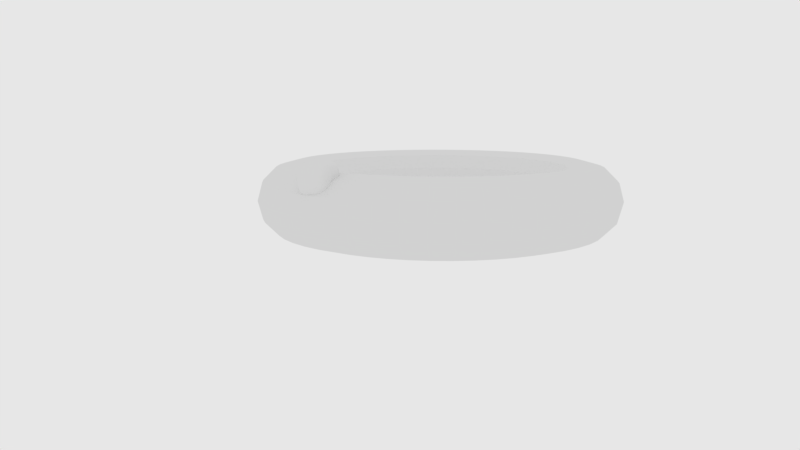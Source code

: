 # Source: test_bump1.blend  (saved by Blender 2.79.0; exported with 4.5.12 LTS)
import bpy
from mathutils import Matrix  # noqa: F401  (used for matrix-valued properties, if any)

bpy.ops.wm.read_factory_settings(use_empty=True)
scene = bpy.context.scene
scene.name = 'Scene'

# ---- collections
col_collection_1 = bpy.data.collections.new('Collection 1'); scene.collection.children.link(col_collection_1)

# ---- world
world_world = bpy.data.worlds.new('World'); scene.world = world_world
world_world.color = (0.8, 0.8, 0.8)
world_world.use_sun_shadow = False
world_world.sun_shadow_jitter_overblur = 0.0
world_world.cycles.sampling_method = 'MANUAL'

# ---- cameras
cam_camera_002 = bpy.data.cameras.new('Camera.002')
cam_camera_002.clip_end = 100.0
cam_camera_002.lens = 35.0
cam_camera_002.sensor_width = 32.0
cam_camera_002.sensor_height = 18.0
cam_camera_002.display_size = 2.0
cam_camera_002.dof.focus_distance = 0.0
cam_camera_001 = bpy.data.cameras.new('Camera.001')
cam_camera_001.clip_end = 100.0
cam_camera_001.lens = 35.0
cam_camera_001.sensor_width = 32.0
cam_camera_001.sensor_height = 18.0
cam_camera_001.display_size = 2.0
cam_camera_001.dof.focus_distance = 0.0
cam_camera = bpy.data.cameras.new('Camera')
cam_camera.clip_end = 100.0
cam_camera.lens = 35.0
cam_camera.sensor_width = 32.0
cam_camera.sensor_height = 18.0
cam_camera.display_size = 2.0
cam_camera.dof.focus_distance = 0.0

# ---- meshes
me_cube_002 = bpy.data.meshes.new('Cube.002')
me_cube_002.from_pydata([(1.357, 0.1549, 0.3107), (1.357, 0.1549, 0.5107), (1.357, 0.3549, 0.3107), (1.357, 0.3549, 0.5107), (1.557, 0.1549, 0.3107), (1.557, 0.1549, 0.5107), (1.557, 0.3549, 0.3107), (1.557, 0.3549, 0.5107), (1.357, 0.2549, 0.3107), (1.357, 0.1549, 0.4107), (1.357, 0.2549, 0.5107), (1.357, 0.3549, 0.4107), (1.457, 0.3549, 0.3107), (1.457, 0.3549, 0.5107), (1.557, 0.3549, 0.4107), (1.557, 0.2549, 0.3107), (1.557, 0.2549, 0.5107), (1.557, 0.1549, 0.4107), (1.457, 0.1549, 0.3107), (1.457, 0.1549, 0.5107), (1.457, 0.2549, 0.5107), (1.457, 0.2549, 0.3107), (1.457, 0.1549, 0.4107), (1.557, 0.2549, 0.4107), (1.457, 0.3549, 0.4107), (1.357, 0.2549, 0.4107), (1.357, 0.2049, 0.3107), (1.357, 0.1549, 0.4607), (1.357, 0.3049, 0.5107), (1.357, 0.3549, 0.3607), (1.407, 0.3549, 0.3107), (1.507, 0.3549, 0.5107), (1.557, 0.3549, 0.3607), (1.557, 0.3049, 0.3107), (1.557, 0.2049, 0.5107), (1.557, 0.1549, 0.3607), (1.507, 0.1549, 0.3107), (1.407, 0.1549, 0.5107), (1.357, 0.3049, 0.3107), (1.357, 0.1549, 0.3607), (1.357, 0.2049, 0.5107), (1.357, 0.3549, 0.4607), (1.507, 0.3549, 0.3107), (1.407, 0.3549, 0.5107), (1.557, 0.3549, 0.4607), (1.557, 0.2049, 0.3107), (1.557, 0.3049, 0.5107), (1.557, 0.1549, 0.4607), (1.407, 0.1549, 0.3107), (1.507, 0.1549, 0.5107), (1.457, 0.2049, 0.5107), (1.457, 0.3049, 0.5107), (1.507, 0.2549, 0.5107), (1.407, 0.2549, 0.5107), (1.457, 0.2049, 0.3107), (1.457, 0.3049, 0.3107), (1.407, 0.2549, 0.3107), (1.507, 0.2549, 0.3107), (1.407, 0.1549, 0.4107), (1.507, 0.1549, 0.4107), (1.457, 0.1549, 0.3607), (1.457, 0.1549, 0.4607), (1.557, 0.2049, 0.4107), (1.557, 0.3049, 0.4107), (1.557, 0.2549, 0.3607), (1.557, 0.2549, 0.4607), (1.507, 0.3549, 0.4107), (1.407, 0.3549, 0.4107), (1.457, 0.3549, 0.3607), (1.457, 0.3549, 0.4607), (1.357, 0.3049, 0.4107), (1.357, 0.2049, 0.4107), (1.357, 0.2549, 0.3607), (1.357, 0.2549, 0.4607), (1.357, 0.2049, 0.4607), (1.357, 0.2049, 0.3607), (1.357, 0.3049, 0.3607), (1.407, 0.3549, 0.4607), (1.407, 0.3549, 0.3607), (1.507, 0.3549, 0.3607), (1.557, 0.3049, 0.4607), (1.557, 0.3049, 0.3607), (1.557, 0.2049, 0.3607), (1.507, 0.1549, 0.4607), (1.507, 0.1549, 0.3607), (1.407, 0.1549, 0.3607), (1.507, 0.3049, 0.3107), (1.407, 0.3049, 0.3107), (1.407, 0.2049, 0.3107), (1.407, 0.3049, 0.5107), (1.507, 0.3049, 0.5107), (1.507, 0.2049, 0.5107), (1.407, 0.2049, 0.5107), (1.507, 0.2049, 0.3107), (1.407, 0.1549, 0.4607), (1.557, 0.2049, 0.4607), (1.507, 0.3549, 0.4607), (1.357, 0.3049, 0.4607), (1.357, 0.1799, 0.3107), (1.357, 0.1549, 0.4857), (1.357, 0.3299, 0.5107), (1.357, 0.3549, 0.3357), (1.382, 0.3549, 0.3107), (1.532, 0.3549, 0.5107), (1.557, 0.3549, 0.3357), (1.557, 0.3299, 0.3107), (1.557, 0.1799, 0.5107), (1.557, 0.1549, 0.3357), (1.532, 0.1549, 0.3107), (1.382, 0.1549, 0.5107), (1.357, 0.2799, 0.3107), (1.357, 0.1549, 0.3857), (1.357, 0.2299, 0.5107), (1.357, 0.3549, 0.4357), (1.482, 0.3549, 0.3107), (1.432, 0.3549, 0.5107), (1.557, 0.3549, 0.4357), (1.557, 0.2299, 0.3107), (1.557, 0.2799, 0.5107), (1.557, 0.1549, 0.4357), (1.432, 0.1549, 0.3107), (1.482, 0.1549, 0.5107), (1.457, 0.1799, 0.5107), (1.457, 0.2799, 0.5107), (1.532, 0.2549, 0.5107), (1.432, 0.2549, 0.5107), (1.457, 0.1799, 0.3107), (1.457, 0.2799, 0.3107), (1.382, 0.2549, 0.3107), (1.482, 0.2549, 0.3107), (1.382, 0.1549, 0.4107), (1.482, 0.1549, 0.4107), (1.457, 0.1549, 0.3357), (1.457, 0.1549, 0.4357), (1.557, 0.1799, 0.4107), (1.557, 0.2799, 0.4107), (1.557, 0.2549, 0.3357), (1.557, 0.2549, 0.4357), (1.532, 0.3549, 0.4107), (1.432, 0.3549, 0.4107), (1.457, 0.3549, 0.3357), (1.457, 0.3549, 0.4357), (1.357, 0.3299, 0.4107), (1.357, 0.2299, 0.4107), (1.357, 0.2549, 0.3357), (1.357, 0.2549, 0.4357), (1.357, 0.2299, 0.3107), (1.357, 0.1549, 0.4357), (1.357, 0.2799, 0.5107), (1.357, 0.3549, 0.3857), (1.432, 0.3549, 0.3107), (1.482, 0.3549, 0.5107), (1.557, 0.3549, 0.3857), (1.557, 0.2799, 0.3107), (1.557, 0.2299, 0.5107), (1.557, 0.1549, 0.3857), (1.482, 0.1549, 0.3107), (1.432, 0.1549, 0.5107), (1.357, 0.3299, 0.3107), (1.357, 0.1549, 0.3357), (1.357, 0.1799, 0.5107), (1.357, 0.3549, 0.4857), (1.532, 0.3549, 0.3107), (1.382, 0.3549, 0.5107), (1.557, 0.3549, 0.4857), (1.557, 0.1799, 0.3107), (1.557, 0.3299, 0.5107), (1.557, 0.1549, 0.4857), (1.382, 0.1549, 0.3107), (1.532, 0.1549, 0.5107), (1.457, 0.2299, 0.5107), (1.457, 0.3299, 0.5107), (1.482, 0.2549, 0.5107), (1.382, 0.2549, 0.5107), (1.457, 0.2299, 0.3107), (1.457, 0.3299, 0.3107), (1.432, 0.2549, 0.3107), (1.532, 0.2549, 0.3107), (1.432, 0.1549, 0.4107), (1.532, 0.1549, 0.4107), (1.457, 0.1549, 0.3857), (1.457, 0.1549, 0.4857), (1.557, 0.2299, 0.4107), (1.557, 0.3299, 0.4107), (1.557, 0.2549, 0.3857), (1.557, 0.2549, 0.4857), (1.482, 0.3549, 0.4107), (1.382, 0.3549, 0.4107), (1.457, 0.3549, 0.3857), (1.457, 0.3549, 0.4857), (1.357, 0.2799, 0.4107), (1.357, 0.1799, 0.4107), (1.357, 0.2549, 0.3857), (1.357, 0.2549, 0.4857), (1.357, 0.2299, 0.4607), (1.357, 0.1799, 0.4607), (1.357, 0.2049, 0.4357), (1.357, 0.2049, 0.4857), (1.357, 0.2299, 0.3607), (1.357, 0.1799, 0.3607), (1.357, 0.2049, 0.3357), (1.357, 0.2049, 0.3857), (1.357, 0.3299, 0.3607), (1.357, 0.2799, 0.3607), (1.357, 0.3049, 0.3357), (1.357, 0.3049, 0.3857), (1.432, 0.3549, 0.4607), (1.382, 0.3549, 0.4607), (1.407, 0.3549, 0.4357), (1.407, 0.3549, 0.4857), (1.432, 0.3549, 0.3607), (1.382, 0.3549, 0.3607), (1.407, 0.3549, 0.3357), (1.407, 0.3549, 0.3857), (1.532, 0.3549, 0.3607), (1.482, 0.3549, 0.3607), (1.507, 0.3549, 0.3357), (1.507, 0.3549, 0.3857), (1.557, 0.2799, 0.4607), (1.557, 0.3299, 0.4607), (1.557, 0.3049, 0.4357), (1.557, 0.3049, 0.4857), (1.557, 0.2799, 0.3607), (1.557, 0.3299, 0.3607), (1.557, 0.3049, 0.3357), (1.557, 0.3049, 0.3857), (1.557, 0.1799, 0.3607), (1.557, 0.2299, 0.3607), (1.557, 0.2049, 0.3357), (1.557, 0.2049, 0.3857), (1.482, 0.1549, 0.4607), (1.532, 0.1549, 0.4607), (1.507, 0.1549, 0.4357), (1.507, 0.1549, 0.4857), (1.482, 0.1549, 0.3607), (1.532, 0.1549, 0.3607), (1.507, 0.1549, 0.3357), (1.507, 0.1549, 0.3857), (1.382, 0.1549, 0.3607), (1.432, 0.1549, 0.3607), (1.407, 0.1549, 0.3357), (1.407, 0.1549, 0.3857), (1.507, 0.2799, 0.3107), (1.507, 0.3299, 0.3107), (1.482, 0.3049, 0.3107), (1.532, 0.3049, 0.3107), (1.407, 0.2799, 0.3107), (1.407, 0.3299, 0.3107), (1.382, 0.3049, 0.3107), (1.432, 0.3049, 0.3107), (1.407, 0.1799, 0.3107), (1.407, 0.2299, 0.3107), (1.382, 0.2049, 0.3107), (1.432, 0.2049, 0.3107), (1.407, 0.2799, 0.5107), (1.407, 0.3299, 0.5107), (1.432, 0.3049, 0.5107), (1.382, 0.3049, 0.5107), (1.507, 0.2799, 0.5107), (1.507, 0.3299, 0.5107), (1.532, 0.3049, 0.5107), (1.482, 0.3049, 0.5107), (1.507, 0.1799, 0.5107), (1.507, 0.2299, 0.5107), (1.532, 0.2049, 0.5107), (1.482, 0.2049, 0.5107), (1.407, 0.1799, 0.5107), (1.407, 0.2299, 0.5107), (1.432, 0.2049, 0.5107), (1.382, 0.2049, 0.5107), (1.507, 0.1799, 0.3107), (1.507, 0.2299, 0.3107), (1.482, 0.2049, 0.3107), (1.532, 0.2049, 0.3107), (1.382, 0.1549, 0.4607), (1.432, 0.1549, 0.4607), (1.407, 0.1549, 0.4357), (1.407, 0.1549, 0.4857), (1.557, 0.1799, 0.4607), (1.557, 0.2299, 0.4607), (1.557, 0.2049, 0.4357), (1.557, 0.2049, 0.4857), (1.532, 0.3549, 0.4607), (1.482, 0.3549, 0.4607), (1.507, 0.3549, 0.4357), (1.507, 0.3549, 0.4857), (1.357, 0.3299, 0.4607), (1.357, 0.2799, 0.4607), (1.357, 0.3049, 0.4357), (1.357, 0.3049, 0.4857), (1.357, 0.2799, 0.4857), (1.357, 0.2799, 0.4357), (1.357, 0.3299, 0.4357), (1.482, 0.3549, 0.4857), (1.482, 0.3549, 0.4357), (1.532, 0.3549, 0.4357), (1.557, 0.2299, 0.4857), (1.557, 0.2299, 0.4357), (1.557, 0.1799, 0.4357), (1.432, 0.1549, 0.4857), (1.432, 0.1549, 0.4357), (1.382, 0.1549, 0.4357), (1.532, 0.2299, 0.3107), (1.482, 0.2299, 0.3107), (1.482, 0.1799, 0.3107), (1.382, 0.2299, 0.5107), (1.432, 0.2299, 0.5107), (1.432, 0.1799, 0.5107), (1.482, 0.2299, 0.5107), (1.532, 0.2299, 0.5107), (1.532, 0.1799, 0.5107), (1.482, 0.3299, 0.5107), (1.532, 0.3299, 0.5107), (1.532, 0.2799, 0.5107), (1.382, 0.3299, 0.5107), (1.432, 0.3299, 0.5107), (1.432, 0.2799, 0.5107), (1.432, 0.2299, 0.3107), (1.382, 0.2299, 0.3107), (1.382, 0.1799, 0.3107), (1.432, 0.3299, 0.3107), (1.382, 0.3299, 0.3107), (1.382, 0.2799, 0.3107), (1.532, 0.3299, 0.3107), (1.482, 0.3299, 0.3107), (1.482, 0.2799, 0.3107), (1.432, 0.1549, 0.3857), (1.432, 0.1549, 0.3357), (1.382, 0.1549, 0.3357), (1.532, 0.1549, 0.3857), (1.532, 0.1549, 0.3357), (1.482, 0.1549, 0.3357), (1.532, 0.1549, 0.4857), (1.532, 0.1549, 0.4357), (1.482, 0.1549, 0.4357), (1.557, 0.2299, 0.3857), (1.557, 0.2299, 0.3357), (1.557, 0.1799, 0.3357), (1.557, 0.3299, 0.3857), (1.557, 0.3299, 0.3357), (1.557, 0.2799, 0.3357), (1.557, 0.3299, 0.4857), (1.557, 0.3299, 0.4357), (1.557, 0.2799, 0.4357), (1.482, 0.3549, 0.3857), (1.482, 0.3549, 0.3357), (1.532, 0.3549, 0.3357), (1.382, 0.3549, 0.3857), (1.382, 0.3549, 0.3357), (1.432, 0.3549, 0.3357), (1.382, 0.3549, 0.4857), (1.382, 0.3549, 0.4357), (1.432, 0.3549, 0.4357), (1.357, 0.2799, 0.3857), (1.357, 0.2799, 0.3357), (1.357, 0.3299, 0.3357), (1.357, 0.1799, 0.3857), (1.357, 0.1799, 0.3357), (1.357, 0.2299, 0.3357), (1.357, 0.1799, 0.4857), (1.357, 0.1799, 0.4357), (1.357, 0.2299, 0.4357), (1.357, 0.2299, 0.4857), (1.357, 0.2299, 0.3857), (1.357, 0.3299, 0.3857), (1.432, 0.3549, 0.4857), (1.432, 0.3549, 0.3857), (1.532, 0.3549, 0.3857), (1.557, 0.2799, 0.4857), (1.557, 0.2799, 0.3857), (1.557, 0.1799, 0.3857), (1.482, 0.1549, 0.4857), (1.482, 0.1549, 0.3857), (1.382, 0.1549, 0.3857), (1.532, 0.2799, 0.3107), (1.432, 0.2799, 0.3107), (1.432, 0.1799, 0.3107), (1.382, 0.2799, 0.5107), (1.482, 0.2799, 0.5107), (1.482, 0.1799, 0.5107), (1.382, 0.1799, 0.5107), (1.532, 0.1799, 0.3107), (1.382, 0.1549, 0.4857), (1.557, 0.1799, 0.4857), (1.532, 0.3549, 0.4857), (1.357, 0.3299, 0.4857)], [], [(385, 100, 3, 161), (384, 103, 7, 164), (383, 106, 5, 167), (382, 109, 1, 99), (381, 165, 4, 108), (380, 160, 1, 109), (379, 122, 19, 121), (378, 123, 20, 172), (377, 148, 10, 173), (376, 126, 18, 120), (375, 127, 21, 176), (374, 153, 15, 177), (373, 130, 9, 111), (372, 131, 22, 180), (371, 121, 19, 181), (370, 134, 17, 155), (369, 135, 23, 184), (368, 118, 16, 185), (367, 138, 14, 152), (366, 139, 24, 188), (365, 115, 13, 189), (364, 142, 11, 149), (363, 143, 25, 192), (362, 112, 10, 193), (361, 194, 73, 145), (360, 195, 74, 196), (359, 160, 40, 197), (358, 198, 72, 144), (357, 199, 75, 200), (356, 191, 71, 201), (355, 202, 29, 101), (354, 203, 76, 204), (353, 190, 70, 205), (352, 206, 69, 141), (351, 207, 77, 208), (350, 163, 43, 209), (349, 210, 68, 140), (348, 211, 78, 212), (347, 187, 67, 213), (346, 214, 32, 104), (345, 215, 79, 216), (344, 186, 66, 217), (343, 218, 65, 137), (342, 219, 80, 220), (341, 166, 46, 221), (340, 222, 64, 136), (339, 223, 81, 224), (338, 183, 63, 225), (337, 226, 35, 107), (336, 227, 82, 228), (335, 182, 62, 229), (334, 230, 61, 133), (333, 231, 83, 232), (332, 169, 49, 233), (331, 234, 60, 132), (330, 235, 84, 236), (329, 179, 59, 237), (328, 238, 39, 159), (327, 239, 85, 240), (326, 178, 58, 241), (325, 242, 57, 129), (324, 243, 86, 244), (323, 105, 33, 245), (322, 246, 56, 128), (321, 247, 87, 248), (320, 175, 55, 249), (319, 250, 48, 168), (318, 251, 88, 252), (317, 174, 54, 253), (316, 254, 53, 125), (315, 255, 89, 256), (314, 100, 28, 257), (313, 258, 52, 124), (312, 259, 90, 260), (311, 171, 51, 261), (310, 262, 49, 169), (309, 263, 91, 264), (308, 170, 50, 265), (307, 266, 37, 157), (306, 267, 92, 268), (305, 112, 40, 269), (304, 270, 36, 156), (303, 271, 93, 272), (302, 117, 45, 273), (301, 274, 27, 147), (300, 275, 94, 276), (299, 157, 37, 277), (298, 278, 47, 119), (297, 279, 95, 280), (296, 154, 34, 281), (295, 282, 44, 116), (294, 283, 96, 284), (293, 151, 31, 285), (292, 286, 41, 113), (291, 287, 97, 288), (290, 148, 28, 289), (287, 290, 289, 97), (73, 193, 290, 287), (193, 10, 148, 290), (190, 291, 288, 70), (25, 145, 291, 190), (145, 73, 287, 291), (142, 292, 113, 11), (70, 288, 292, 142), (288, 97, 286, 292), (283, 293, 285, 96), (69, 189, 293, 283), (189, 13, 151, 293), (186, 294, 284, 66), (24, 141, 294, 186), (141, 69, 283, 294), (138, 295, 116, 14), (66, 284, 295, 138), (284, 96, 282, 295), (279, 296, 281, 95), (65, 185, 296, 279), (185, 16, 154, 296), (182, 297, 280, 62), (23, 137, 297, 182), (137, 65, 279, 297), (134, 298, 119, 17), (62, 280, 298, 134), (280, 95, 278, 298), (275, 299, 277, 94), (61, 181, 299, 275), (181, 19, 157, 299), (178, 300, 276, 58), (22, 133, 300, 178), (133, 61, 275, 300), (130, 301, 147, 9), (58, 276, 301, 130), (276, 94, 274, 301), (271, 302, 273, 93), (57, 177, 302, 271), (177, 15, 117, 302), (174, 303, 272, 54), (21, 129, 303, 174), (129, 57, 271, 303), (126, 304, 156, 18), (54, 272, 304, 126), (272, 93, 270, 304), (267, 305, 269, 92), (53, 173, 305, 267), (173, 10, 112, 305), (170, 306, 268, 50), (20, 125, 306, 170), (125, 53, 267, 306), (122, 307, 157, 19), (50, 268, 307, 122), (268, 92, 266, 307), (263, 308, 265, 91), (52, 172, 308, 263), (172, 20, 170, 308), (154, 309, 264, 34), (16, 124, 309, 154), (124, 52, 263, 309), (106, 310, 169, 5), (34, 264, 310, 106), (264, 91, 262, 310), (259, 311, 261, 90), (31, 151, 311, 259), (151, 13, 171, 311), (166, 312, 260, 46), (7, 103, 312, 166), (103, 31, 259, 312), (118, 313, 124, 16), (46, 260, 313, 118), (260, 90, 258, 313), (255, 314, 257, 89), (43, 163, 314, 255), (163, 3, 100, 314), (171, 315, 256, 51), (13, 115, 315, 171), (115, 43, 255, 315), (123, 316, 125, 20), (51, 256, 316, 123), (256, 89, 254, 316), (251, 317, 253, 88), (56, 176, 317, 251), (176, 21, 174, 317), (146, 318, 252, 26), (8, 128, 318, 146), (128, 56, 251, 318), (98, 319, 168, 0), (26, 252, 319, 98), (252, 88, 250, 319), (247, 320, 249, 87), (30, 150, 320, 247), (150, 12, 175, 320), (158, 321, 248, 38), (2, 102, 321, 158), (102, 30, 247, 321), (110, 322, 128, 8), (38, 248, 322, 110), (248, 87, 246, 322), (243, 323, 245, 86), (42, 162, 323, 243), (162, 6, 105, 323), (175, 324, 244, 55), (12, 114, 324, 175), (114, 42, 243, 324), (127, 325, 129, 21), (55, 244, 325, 127), (244, 86, 242, 325), (239, 326, 241, 85), (60, 180, 326, 239), (180, 22, 178, 326), (120, 327, 240, 48), (18, 132, 327, 120), (132, 60, 239, 327), (168, 328, 159, 0), (48, 240, 328, 168), (240, 85, 238, 328), (235, 329, 237, 84), (35, 155, 329, 235), (155, 17, 179, 329), (108, 330, 236, 36), (4, 107, 330, 108), (107, 35, 235, 330), (156, 331, 132, 18), (36, 236, 331, 156), (236, 84, 234, 331), (231, 332, 233, 83), (47, 167, 332, 231), (167, 5, 169, 332), (179, 333, 232, 59), (17, 119, 333, 179), (119, 47, 231, 333), (131, 334, 133, 22), (59, 232, 334, 131), (232, 83, 230, 334), (227, 335, 229, 82), (64, 184, 335, 227), (184, 23, 182, 335), (117, 336, 228, 45), (15, 136, 336, 117), (136, 64, 227, 336), (165, 337, 107, 4), (45, 228, 337, 165), (228, 82, 226, 337), (223, 338, 225, 81), (32, 152, 338, 223), (152, 14, 183, 338), (105, 339, 224, 33), (6, 104, 339, 105), (104, 32, 223, 339), (153, 340, 136, 15), (33, 224, 340, 153), (224, 81, 222, 340), (219, 341, 221, 80), (44, 164, 341, 219), (164, 7, 166, 341), (183, 342, 220, 63), (14, 116, 342, 183), (116, 44, 219, 342), (135, 343, 137, 23), (63, 220, 343, 135), (220, 80, 218, 343), (215, 344, 217, 79), (68, 188, 344, 215), (188, 24, 186, 344), (114, 345, 216, 42), (12, 140, 345, 114), (140, 68, 215, 345), (162, 346, 104, 6), (42, 216, 346, 162), (216, 79, 214, 346), (211, 347, 213, 78), (29, 149, 347, 211), (149, 11, 187, 347), (102, 348, 212, 30), (2, 101, 348, 102), (101, 29, 211, 348), (150, 349, 140, 12), (30, 212, 349, 150), (212, 78, 210, 349), (207, 350, 209, 77), (41, 161, 350, 207), (161, 3, 163, 350), (187, 351, 208, 67), (11, 113, 351, 187), (113, 41, 207, 351), (139, 352, 141, 24), (67, 208, 352, 139), (208, 77, 206, 352), (203, 353, 205, 76), (72, 192, 353, 203), (192, 25, 190, 353), (110, 354, 204, 38), (8, 144, 354, 110), (144, 72, 203, 354), (158, 355, 101, 2), (38, 204, 355, 158), (204, 76, 202, 355), (199, 356, 201, 75), (39, 111, 356, 199), (111, 9, 191, 356), (98, 357, 200, 26), (0, 159, 357, 98), (159, 39, 199, 357), (146, 358, 144, 8), (26, 200, 358, 146), (200, 75, 198, 358), (195, 359, 197, 74), (27, 99, 359, 195), (99, 1, 160, 359), (191, 360, 196, 71), (9, 147, 360, 191), (147, 27, 195, 360), (143, 361, 145, 25), (71, 196, 361, 143), (196, 74, 194, 361), (194, 362, 193, 73), (74, 197, 362, 194), (197, 40, 112, 362), (198, 363, 192, 72), (75, 201, 363, 198), (201, 71, 143, 363), (202, 364, 149, 29), (76, 205, 364, 202), (205, 70, 142, 364), (206, 365, 189, 69), (77, 209, 365, 206), (209, 43, 115, 365), (210, 366, 188, 68), (78, 213, 366, 210), (213, 67, 139, 366), (214, 367, 152, 32), (79, 217, 367, 214), (217, 66, 138, 367), (218, 368, 185, 65), (80, 221, 368, 218), (221, 46, 118, 368), (222, 369, 184, 64), (81, 225, 369, 222), (225, 63, 135, 369), (226, 370, 155, 35), (82, 229, 370, 226), (229, 62, 134, 370), (230, 371, 181, 61), (83, 233, 371, 230), (233, 49, 121, 371), (234, 372, 180, 60), (84, 237, 372, 234), (237, 59, 131, 372), (238, 373, 111, 39), (85, 241, 373, 238), (241, 58, 130, 373), (242, 374, 177, 57), (86, 245, 374, 242), (245, 33, 153, 374), (246, 375, 176, 56), (87, 249, 375, 246), (249, 55, 127, 375), (250, 376, 120, 48), (88, 253, 376, 250), (253, 54, 126, 376), (254, 377, 173, 53), (89, 257, 377, 254), (257, 28, 148, 377), (258, 378, 172, 52), (90, 261, 378, 258), (261, 51, 123, 378), (262, 379, 121, 49), (91, 265, 379, 262), (265, 50, 122, 379), (266, 380, 109, 37), (92, 269, 380, 266), (269, 40, 160, 380), (270, 381, 108, 36), (93, 273, 381, 270), (273, 45, 165, 381), (274, 382, 99, 27), (94, 277, 382, 274), (277, 37, 109, 382), (278, 383, 167, 47), (95, 281, 383, 278), (281, 34, 106, 383), (282, 384, 164, 44), (96, 285, 384, 282), (285, 31, 103, 384), (286, 385, 161, 41), (97, 289, 385, 286), (289, 28, 100, 385)])
me_cube_002.use_remesh_preserve_volume = False
me_cube_002.use_remesh_preserve_attributes = False
me_cube_002.use_mirror_vertex_groups = False
me_cube_002.update()
me_cube_001 = bpy.data.meshes.new('Cube.001')
me_cube_001.from_pydata([(-0.773, -1.554, -0.05441), (-0.773, -1.554, 0.1456), (-0.773, -1.354, -0.05441), (-0.773, -1.354, 0.1456), (-0.573, -1.554, -0.05441), (-0.573, -1.554, 0.1456), (-0.573, -1.354, -0.05441), (-0.573, -1.354, 0.1456), (-0.773, -1.454, -0.05441), (-0.773, -1.554, 0.04559), (-0.773, -1.454, 0.1456), (-0.773, -1.354, 0.04559), (-0.673, -1.354, -0.05441), (-0.673, -1.354, 0.1456), (-0.573, -1.354, 0.04559), (-0.573, -1.454, -0.05441), (-0.573, -1.454, 0.1456), (-0.573, -1.554, 0.04559), (-0.673, -1.554, -0.05441), (-0.673, -1.554, 0.1456), (-0.673, -1.454, 0.1456), (-0.673, -1.454, -0.05441), (-0.673, -1.554, 0.04559), (-0.573, -1.454, 0.04559), (-0.673, -1.354, 0.04559), (-0.773, -1.454, 0.04559), (-0.773, -1.504, -0.05441), (-0.773, -1.554, 0.09559), (-0.773, -1.404, 0.1456), (-0.773, -1.354, -0.004409), (-0.723, -1.354, -0.05441), (-0.623, -1.354, 0.1456), (-0.573, -1.354, -0.004409), (-0.573, -1.404, -0.05441), (-0.573, -1.504, 0.1456), (-0.573, -1.554, -0.004409), (-0.623, -1.554, -0.05441), (-0.723, -1.554, 0.1456), (-0.773, -1.404, -0.05441), (-0.773, -1.554, -0.004409), (-0.773, -1.504, 0.1456), (-0.773, -1.354, 0.09559), (-0.623, -1.354, -0.05441), (-0.723, -1.354, 0.1456), (-0.573, -1.354, 0.09559), (-0.573, -1.504, -0.05441), (-0.573, -1.404, 0.1456), (-0.573, -1.554, 0.09559), (-0.723, -1.554, -0.05441), (-0.623, -1.554, 0.1456), (-0.673, -1.504, 0.1456), (-0.673, -1.404, 0.1456), (-0.623, -1.454, 0.1456), (-0.723, -1.454, 0.1456), (-0.673, -1.504, -0.05441), (-0.673, -1.404, -0.05441), (-0.723, -1.454, -0.05441), (-0.623, -1.454, -0.05441), (-0.723, -1.554, 0.04559), (-0.623, -1.554, 0.04559), (-0.673, -1.554, -0.004409), (-0.673, -1.554, 0.09559), (-0.573, -1.504, 0.04559), (-0.573, -1.404, 0.04559), (-0.573, -1.454, -0.004409), (-0.573, -1.454, 0.09559), (-0.623, -1.354, 0.04559), (-0.723, -1.354, 0.04559), (-0.673, -1.354, -0.004409), (-0.673, -1.354, 0.09559), (-0.773, -1.404, 0.04559), (-0.773, -1.504, 0.04559), (-0.773, -1.454, -0.004409), (-0.773, -1.454, 0.09559), (-0.773, -1.504, 0.09559), (-0.773, -1.504, -0.004409), (-0.773, -1.404, -0.004409), (-0.723, -1.354, 0.09559), (-0.723, -1.354, -0.004409), (-0.623, -1.354, -0.004409), (-0.573, -1.404, 0.09559), (-0.573, -1.404, -0.004409), (-0.573, -1.504, -0.004409), (-0.623, -1.554, 0.09559), (-0.623, -1.554, -0.004409), (-0.723, -1.554, -0.004409), (-0.623, -1.404, -0.05441), (-0.723, -1.404, -0.05441), (-0.723, -1.504, -0.05441), (-0.723, -1.404, 0.1456), (-0.623, -1.404, 0.1456), (-0.623, -1.504, 0.1456), (-0.723, -1.504, 0.1456), (-0.623, -1.504, -0.05441), (-0.723, -1.554, 0.09559), (-0.573, -1.504, 0.09559), (-0.623, -1.354, 0.09559), (-0.773, -1.404, 0.09559), (-0.773, -1.529, -0.05441), (-0.773, -1.554, 0.1206), (-0.773, -1.379, 0.1456), (-0.773, -1.354, -0.02941), (-0.748, -1.354, -0.05441), (-0.598, -1.354, 0.1456), (-0.573, -1.354, -0.02941), (-0.573, -1.379, -0.05441), (-0.573, -1.529, 0.1456), (-0.573, -1.554, -0.02941), (-0.598, -1.554, -0.05441), (-0.748, -1.554, 0.1456), (-0.773, -1.429, -0.05441), (-0.773, -1.554, 0.02059), (-0.773, -1.479, 0.1456), (-0.773, -1.354, 0.07059), (-0.648, -1.354, -0.05441), (-0.698, -1.354, 0.1456), (-0.573, -1.354, 0.07059), (-0.573, -1.479, -0.05441), (-0.573, -1.429, 0.1456), (-0.573, -1.554, 0.07059), (-0.698, -1.554, -0.05441), (-0.648, -1.554, 0.1456), (-0.673, -1.529, 0.1456), (-0.673, -1.429, 0.1456), (-0.598, -1.454, 0.1456), (-0.698, -1.454, 0.1456), (-0.673, -1.529, -0.05441), (-0.673, -1.429, -0.05441), (-0.748, -1.454, -0.05441), (-0.648, -1.454, -0.05441), (-0.748, -1.554, 0.04559), (-0.648, -1.554, 0.04559), (-0.673, -1.554, -0.02941), (-0.673, -1.554, 0.07059), (-0.573, -1.529, 0.04559), (-0.573, -1.429, 0.04559), (-0.573, -1.454, -0.02941), (-0.573, -1.454, 0.07059), (-0.598, -1.354, 0.04559), (-0.698, -1.354, 0.04559), (-0.673, -1.354, -0.02941), (-0.673, -1.354, 0.07059), (-0.773, -1.379, 0.04559), (-0.773, -1.479, 0.04559), (-0.773, -1.454, -0.02941), (-0.773, -1.454, 0.07059), (-0.773, -1.479, -0.05441), (-0.773, -1.554, 0.07059), (-0.773, -1.429, 0.1456), (-0.773, -1.354, 0.02059), (-0.698, -1.354, -0.05441), (-0.648, -1.354, 0.1456), (-0.573, -1.354, 0.02059), (-0.573, -1.429, -0.05441), (-0.573, -1.479, 0.1456), (-0.573, -1.554, 0.02059), (-0.648, -1.554, -0.05441), (-0.698, -1.554, 0.1456), (-0.773, -1.379, -0.05441), (-0.773, -1.554, -0.02941), (-0.773, -1.529, 0.1456), (-0.773, -1.354, 0.1206), (-0.598, -1.354, -0.05441), (-0.748, -1.354, 0.1456), (-0.573, -1.354, 0.1206), (-0.573, -1.529, -0.05441), (-0.573, -1.379, 0.1456), (-0.573, -1.554, 0.1206), (-0.748, -1.554, -0.05441), (-0.598, -1.554, 0.1456), (-0.673, -1.479, 0.1456), (-0.673, -1.379, 0.1456), (-0.648, -1.454, 0.1456), (-0.748, -1.454, 0.1456), (-0.673, -1.479, -0.05441), (-0.673, -1.379, -0.05441), (-0.698, -1.454, -0.05441), (-0.598, -1.454, -0.05441), (-0.698, -1.554, 0.04559), (-0.598, -1.554, 0.04559), (-0.673, -1.554, 0.02059), (-0.673, -1.554, 0.1206), (-0.573, -1.479, 0.04559), (-0.573, -1.379, 0.04559), (-0.573, -1.454, 0.02059), (-0.573, -1.454, 0.1206), (-0.648, -1.354, 0.04559), (-0.748, -1.354, 0.04559), (-0.673, -1.354, 0.02059), (-0.673, -1.354, 0.1206), (-0.773, -1.429, 0.04559), (-0.773, -1.529, 0.04559), (-0.773, -1.454, 0.02059), (-0.773, -1.454, 0.1206), (-0.773, -1.479, 0.09559), (-0.773, -1.529, 0.09559), (-0.773, -1.504, 0.07059), (-0.773, -1.504, 0.1206), (-0.773, -1.479, -0.004409), (-0.773, -1.529, -0.004409), (-0.773, -1.504, -0.02941), (-0.773, -1.504, 0.02059), (-0.773, -1.379, -0.004409), (-0.773, -1.429, -0.004409), (-0.773, -1.404, -0.02941), (-0.773, -1.404, 0.02059), (-0.698, -1.354, 0.09559), (-0.748, -1.354, 0.09559), (-0.723, -1.354, 0.07059), (-0.723, -1.354, 0.1206), (-0.698, -1.354, -0.004409), (-0.748, -1.354, -0.004409), (-0.723, -1.354, -0.02941), (-0.723, -1.354, 0.02059), (-0.598, -1.354, -0.004409), (-0.648, -1.354, -0.004409), (-0.623, -1.354, -0.02941), (-0.623, -1.354, 0.02059), (-0.573, -1.429, 0.09559), (-0.573, -1.379, 0.09559), (-0.573, -1.404, 0.07059), (-0.573, -1.404, 0.1206), (-0.573, -1.429, -0.004409), (-0.573, -1.379, -0.004409), (-0.573, -1.404, -0.02941), (-0.573, -1.404, 0.02059), (-0.573, -1.529, -0.004409), (-0.573, -1.479, -0.004409), (-0.573, -1.504, -0.02941), (-0.573, -1.504, 0.02059), (-0.648, -1.554, 0.09559), (-0.598, -1.554, 0.09559), (-0.623, -1.554, 0.07059), (-0.623, -1.554, 0.1206), (-0.648, -1.554, -0.004409), (-0.598, -1.554, -0.004409), (-0.623, -1.554, -0.02941), (-0.623, -1.554, 0.02059), (-0.748, -1.554, -0.004409), (-0.698, -1.554, -0.004409), (-0.723, -1.554, -0.02941), (-0.723, -1.554, 0.02059), (-0.623, -1.429, -0.05441), (-0.623, -1.379, -0.05441), (-0.648, -1.404, -0.05441), (-0.598, -1.404, -0.05441), (-0.723, -1.429, -0.05441), (-0.723, -1.379, -0.05441), (-0.748, -1.404, -0.05441), (-0.698, -1.404, -0.05441), (-0.723, -1.529, -0.05441), (-0.723, -1.479, -0.05441), (-0.748, -1.504, -0.05441), (-0.698, -1.504, -0.05441), (-0.723, -1.429, 0.1456), (-0.723, -1.379, 0.1456), (-0.698, -1.404, 0.1456), (-0.748, -1.404, 0.1456), (-0.623, -1.429, 0.1456), (-0.623, -1.379, 0.1456), (-0.598, -1.404, 0.1456), (-0.648, -1.404, 0.1456), (-0.623, -1.529, 0.1456), (-0.623, -1.479, 0.1456), (-0.598, -1.504, 0.1456), (-0.648, -1.504, 0.1456), (-0.723, -1.529, 0.1456), (-0.723, -1.479, 0.1456), (-0.698, -1.504, 0.1456), (-0.748, -1.504, 0.1456), (-0.623, -1.529, -0.05441), (-0.623, -1.479, -0.05441), (-0.648, -1.504, -0.05441), (-0.598, -1.504, -0.05441), (-0.748, -1.554, 0.09559), (-0.698, -1.554, 0.09559), (-0.723, -1.554, 0.07059), (-0.723, -1.554, 0.1206), (-0.573, -1.529, 0.09559), (-0.573, -1.479, 0.09559), (-0.573, -1.504, 0.07059), (-0.573, -1.504, 0.1206), (-0.598, -1.354, 0.09559), (-0.648, -1.354, 0.09559), (-0.623, -1.354, 0.07059), (-0.623, -1.354, 0.1206), (-0.773, -1.379, 0.09559), (-0.773, -1.429, 0.09559), (-0.773, -1.404, 0.07059), (-0.773, -1.404, 0.1206), (-0.773, -1.429, 0.1206), (-0.773, -1.429, 0.07059), (-0.773, -1.379, 0.07059), (-0.648, -1.354, 0.1206), (-0.648, -1.354, 0.07059), (-0.598, -1.354, 0.07059), (-0.573, -1.479, 0.1206), (-0.573, -1.479, 0.07059), (-0.573, -1.529, 0.07059), (-0.698, -1.554, 0.1206), (-0.698, -1.554, 0.07059), (-0.748, -1.554, 0.07059), (-0.598, -1.479, -0.05441), (-0.648, -1.479, -0.05441), (-0.648, -1.529, -0.05441), (-0.748, -1.479, 0.1456), (-0.698, -1.479, 0.1456), (-0.698, -1.529, 0.1456), (-0.648, -1.479, 0.1456), (-0.598, -1.479, 0.1456), (-0.598, -1.529, 0.1456), (-0.648, -1.379, 0.1456), (-0.598, -1.379, 0.1456), (-0.598, -1.429, 0.1456), (-0.748, -1.379, 0.1456), (-0.698, -1.379, 0.1456), (-0.698, -1.429, 0.1456), (-0.698, -1.479, -0.05441), (-0.748, -1.479, -0.05441), (-0.748, -1.529, -0.05441), (-0.698, -1.379, -0.05441), (-0.748, -1.379, -0.05441), (-0.748, -1.429, -0.05441), (-0.598, -1.379, -0.05441), (-0.648, -1.379, -0.05441), (-0.648, -1.429, -0.05441), (-0.698, -1.554, 0.02059), (-0.698, -1.554, -0.02941), (-0.748, -1.554, -0.02941), (-0.598, -1.554, 0.02059), (-0.598, -1.554, -0.02941), (-0.648, -1.554, -0.02941), (-0.598, -1.554, 0.1206), (-0.598, -1.554, 0.07059), (-0.648, -1.554, 0.07059), (-0.573, -1.479, 0.02059), (-0.573, -1.479, -0.02941), (-0.573, -1.529, -0.02941), (-0.573, -1.379, 0.02059), (-0.573, -1.379, -0.02941), (-0.573, -1.429, -0.02941), (-0.573, -1.379, 0.1206), (-0.573, -1.379, 0.07059), (-0.573, -1.429, 0.07059), (-0.648, -1.354, 0.02059), (-0.648, -1.354, -0.02941), (-0.598, -1.354, -0.02941), (-0.748, -1.354, 0.02059), (-0.748, -1.354, -0.02941), (-0.698, -1.354, -0.02941), (-0.748, -1.354, 0.1206), (-0.748, -1.354, 0.07059), (-0.698, -1.354, 0.07059), (-0.773, -1.429, 0.02059), (-0.773, -1.429, -0.02941), (-0.773, -1.379, -0.02941), (-0.773, -1.529, 0.02059), (-0.773, -1.529, -0.02941), (-0.773, -1.479, -0.02941), (-0.773, -1.529, 0.1206), (-0.773, -1.529, 0.07059), (-0.773, -1.479, 0.07059), (-0.773, -1.479, 0.1206), (-0.773, -1.479, 0.02059), (-0.773, -1.379, 0.02059), (-0.698, -1.354, 0.1206), (-0.698, -1.354, 0.02059), (-0.598, -1.354, 0.02059), (-0.573, -1.429, 0.1206), (-0.573, -1.429, 0.02059), (-0.573, -1.529, 0.02059), (-0.648, -1.554, 0.1206), (-0.648, -1.554, 0.02059), (-0.748, -1.554, 0.02059), (-0.598, -1.429, -0.05441), (-0.698, -1.429, -0.05441), (-0.698, -1.529, -0.05441), (-0.748, -1.429, 0.1456), (-0.648, -1.429, 0.1456), (-0.648, -1.529, 0.1456), (-0.748, -1.529, 0.1456), (-0.598, -1.529, -0.05441), (-0.748, -1.554, 0.1206), (-0.573, -1.529, 0.1206), (-0.598, -1.354, 0.1206), (-0.773, -1.379, 0.1206)], [], [(385, 100, 3, 161), (384, 103, 7, 164), (383, 106, 5, 167), (382, 109, 1, 99), (381, 165, 4, 108), (380, 160, 1, 109), (379, 122, 19, 121), (378, 123, 20, 172), (377, 148, 10, 173), (376, 126, 18, 120), (375, 127, 21, 176), (374, 153, 15, 177), (373, 130, 9, 111), (372, 131, 22, 180), (371, 121, 19, 181), (370, 134, 17, 155), (369, 135, 23, 184), (368, 118, 16, 185), (367, 138, 14, 152), (366, 139, 24, 188), (365, 115, 13, 189), (364, 142, 11, 149), (363, 143, 25, 192), (362, 112, 10, 193), (361, 194, 73, 145), (360, 195, 74, 196), (359, 160, 40, 197), (358, 198, 72, 144), (357, 199, 75, 200), (356, 191, 71, 201), (355, 202, 29, 101), (354, 203, 76, 204), (353, 190, 70, 205), (352, 206, 69, 141), (351, 207, 77, 208), (350, 163, 43, 209), (349, 210, 68, 140), (348, 211, 78, 212), (347, 187, 67, 213), (346, 214, 32, 104), (345, 215, 79, 216), (344, 186, 66, 217), (343, 218, 65, 137), (342, 219, 80, 220), (341, 166, 46, 221), (340, 222, 64, 136), (339, 223, 81, 224), (338, 183, 63, 225), (337, 226, 35, 107), (336, 227, 82, 228), (335, 182, 62, 229), (334, 230, 61, 133), (333, 231, 83, 232), (332, 169, 49, 233), (331, 234, 60, 132), (330, 235, 84, 236), (329, 179, 59, 237), (328, 238, 39, 159), (327, 239, 85, 240), (326, 178, 58, 241), (325, 242, 57, 129), (324, 243, 86, 244), (323, 105, 33, 245), (322, 246, 56, 128), (321, 247, 87, 248), (320, 175, 55, 249), (319, 250, 48, 168), (318, 251, 88, 252), (317, 174, 54, 253), (316, 254, 53, 125), (315, 255, 89, 256), (314, 100, 28, 257), (313, 258, 52, 124), (312, 259, 90, 260), (311, 171, 51, 261), (310, 262, 49, 169), (309, 263, 91, 264), (308, 170, 50, 265), (307, 266, 37, 157), (306, 267, 92, 268), (305, 112, 40, 269), (304, 270, 36, 156), (303, 271, 93, 272), (302, 117, 45, 273), (301, 274, 27, 147), (300, 275, 94, 276), (299, 157, 37, 277), (298, 278, 47, 119), (297, 279, 95, 280), (296, 154, 34, 281), (295, 282, 44, 116), (294, 283, 96, 284), (293, 151, 31, 285), (292, 286, 41, 113), (291, 287, 97, 288), (290, 148, 28, 289), (287, 290, 289, 97), (73, 193, 290, 287), (193, 10, 148, 290), (190, 291, 288, 70), (25, 145, 291, 190), (145, 73, 287, 291), (142, 292, 113, 11), (70, 288, 292, 142), (288, 97, 286, 292), (283, 293, 285, 96), (69, 189, 293, 283), (189, 13, 151, 293), (186, 294, 284, 66), (24, 141, 294, 186), (141, 69, 283, 294), (138, 295, 116, 14), (66, 284, 295, 138), (284, 96, 282, 295), (279, 296, 281, 95), (65, 185, 296, 279), (185, 16, 154, 296), (182, 297, 280, 62), (23, 137, 297, 182), (137, 65, 279, 297), (134, 298, 119, 17), (62, 280, 298, 134), (280, 95, 278, 298), (275, 299, 277, 94), (61, 181, 299, 275), (181, 19, 157, 299), (178, 300, 276, 58), (22, 133, 300, 178), (133, 61, 275, 300), (130, 301, 147, 9), (58, 276, 301, 130), (276, 94, 274, 301), (271, 302, 273, 93), (57, 177, 302, 271), (177, 15, 117, 302), (174, 303, 272, 54), (21, 129, 303, 174), (129, 57, 271, 303), (126, 304, 156, 18), (54, 272, 304, 126), (272, 93, 270, 304), (267, 305, 269, 92), (53, 173, 305, 267), (173, 10, 112, 305), (170, 306, 268, 50), (20, 125, 306, 170), (125, 53, 267, 306), (122, 307, 157, 19), (50, 268, 307, 122), (268, 92, 266, 307), (263, 308, 265, 91), (52, 172, 308, 263), (172, 20, 170, 308), (154, 309, 264, 34), (16, 124, 309, 154), (124, 52, 263, 309), (106, 310, 169, 5), (34, 264, 310, 106), (264, 91, 262, 310), (259, 311, 261, 90), (31, 151, 311, 259), (151, 13, 171, 311), (166, 312, 260, 46), (7, 103, 312, 166), (103, 31, 259, 312), (118, 313, 124, 16), (46, 260, 313, 118), (260, 90, 258, 313), (255, 314, 257, 89), (43, 163, 314, 255), (163, 3, 100, 314), (171, 315, 256, 51), (13, 115, 315, 171), (115, 43, 255, 315), (123, 316, 125, 20), (51, 256, 316, 123), (256, 89, 254, 316), (251, 317, 253, 88), (56, 176, 317, 251), (176, 21, 174, 317), (146, 318, 252, 26), (8, 128, 318, 146), (128, 56, 251, 318), (98, 319, 168, 0), (26, 252, 319, 98), (252, 88, 250, 319), (247, 320, 249, 87), (30, 150, 320, 247), (150, 12, 175, 320), (158, 321, 248, 38), (2, 102, 321, 158), (102, 30, 247, 321), (110, 322, 128, 8), (38, 248, 322, 110), (248, 87, 246, 322), (243, 323, 245, 86), (42, 162, 323, 243), (162, 6, 105, 323), (175, 324, 244, 55), (12, 114, 324, 175), (114, 42, 243, 324), (127, 325, 129, 21), (55, 244, 325, 127), (244, 86, 242, 325), (239, 326, 241, 85), (60, 180, 326, 239), (180, 22, 178, 326), (120, 327, 240, 48), (18, 132, 327, 120), (132, 60, 239, 327), (168, 328, 159, 0), (48, 240, 328, 168), (240, 85, 238, 328), (235, 329, 237, 84), (35, 155, 329, 235), (155, 17, 179, 329), (108, 330, 236, 36), (4, 107, 330, 108), (107, 35, 235, 330), (156, 331, 132, 18), (36, 236, 331, 156), (236, 84, 234, 331), (231, 332, 233, 83), (47, 167, 332, 231), (167, 5, 169, 332), (179, 333, 232, 59), (17, 119, 333, 179), (119, 47, 231, 333), (131, 334, 133, 22), (59, 232, 334, 131), (232, 83, 230, 334), (227, 335, 229, 82), (64, 184, 335, 227), (184, 23, 182, 335), (117, 336, 228, 45), (15, 136, 336, 117), (136, 64, 227, 336), (165, 337, 107, 4), (45, 228, 337, 165), (228, 82, 226, 337), (223, 338, 225, 81), (32, 152, 338, 223), (152, 14, 183, 338), (105, 339, 224, 33), (6, 104, 339, 105), (104, 32, 223, 339), (153, 340, 136, 15), (33, 224, 340, 153), (224, 81, 222, 340), (219, 341, 221, 80), (44, 164, 341, 219), (164, 7, 166, 341), (183, 342, 220, 63), (14, 116, 342, 183), (116, 44, 219, 342), (135, 343, 137, 23), (63, 220, 343, 135), (220, 80, 218, 343), (215, 344, 217, 79), (68, 188, 344, 215), (188, 24, 186, 344), (114, 345, 216, 42), (12, 140, 345, 114), (140, 68, 215, 345), (162, 346, 104, 6), (42, 216, 346, 162), (216, 79, 214, 346), (211, 347, 213, 78), (29, 149, 347, 211), (149, 11, 187, 347), (102, 348, 212, 30), (2, 101, 348, 102), (101, 29, 211, 348), (150, 349, 140, 12), (30, 212, 349, 150), (212, 78, 210, 349), (207, 350, 209, 77), (41, 161, 350, 207), (161, 3, 163, 350), (187, 351, 208, 67), (11, 113, 351, 187), (113, 41, 207, 351), (139, 352, 141, 24), (67, 208, 352, 139), (208, 77, 206, 352), (203, 353, 205, 76), (72, 192, 353, 203), (192, 25, 190, 353), (110, 354, 204, 38), (8, 144, 354, 110), (144, 72, 203, 354), (158, 355, 101, 2), (38, 204, 355, 158), (204, 76, 202, 355), (199, 356, 201, 75), (39, 111, 356, 199), (111, 9, 191, 356), (98, 357, 200, 26), (0, 159, 357, 98), (159, 39, 199, 357), (146, 358, 144, 8), (26, 200, 358, 146), (200, 75, 198, 358), (195, 359, 197, 74), (27, 99, 359, 195), (99, 1, 160, 359), (191, 360, 196, 71), (9, 147, 360, 191), (147, 27, 195, 360), (143, 361, 145, 25), (71, 196, 361, 143), (196, 74, 194, 361), (194, 362, 193, 73), (74, 197, 362, 194), (197, 40, 112, 362), (198, 363, 192, 72), (75, 201, 363, 198), (201, 71, 143, 363), (202, 364, 149, 29), (76, 205, 364, 202), (205, 70, 142, 364), (206, 365, 189, 69), (77, 209, 365, 206), (209, 43, 115, 365), (210, 366, 188, 68), (78, 213, 366, 210), (213, 67, 139, 366), (214, 367, 152, 32), (79, 217, 367, 214), (217, 66, 138, 367), (218, 368, 185, 65), (80, 221, 368, 218), (221, 46, 118, 368), (222, 369, 184, 64), (81, 225, 369, 222), (225, 63, 135, 369), (226, 370, 155, 35), (82, 229, 370, 226), (229, 62, 134, 370), (230, 371, 181, 61), (83, 233, 371, 230), (233, 49, 121, 371), (234, 372, 180, 60), (84, 237, 372, 234), (237, 59, 131, 372), (238, 373, 111, 39), (85, 241, 373, 238), (241, 58, 130, 373), (242, 374, 177, 57), (86, 245, 374, 242), (245, 33, 153, 374), (246, 375, 176, 56), (87, 249, 375, 246), (249, 55, 127, 375), (250, 376, 120, 48), (88, 253, 376, 250), (253, 54, 126, 376), (254, 377, 173, 53), (89, 257, 377, 254), (257, 28, 148, 377), (258, 378, 172, 52), (90, 261, 378, 258), (261, 51, 123, 378), (262, 379, 121, 49), (91, 265, 379, 262), (265, 50, 122, 379), (266, 380, 109, 37), (92, 269, 380, 266), (269, 40, 160, 380), (270, 381, 108, 36), (93, 273, 381, 270), (273, 45, 165, 381), (274, 382, 99, 27), (94, 277, 382, 274), (277, 37, 109, 382), (278, 383, 167, 47), (95, 281, 383, 278), (281, 34, 106, 383), (282, 384, 164, 44), (96, 285, 384, 282), (285, 31, 103, 384), (286, 385, 161, 41), (97, 289, 385, 286), (289, 28, 100, 385)])
me_cube_001.use_remesh_preserve_volume = False
me_cube_001.use_remesh_preserve_attributes = False
me_cube_001.use_mirror_vertex_groups = False
me_cube_001.update()
me_cube = bpy.data.meshes.new('Cube')
me_cube.from_pydata([(-0.3355, 2.239, 0.7707), (-0.3355, 2.239, 0.9707), (-0.3355, 2.439, 0.7707), (-0.3355, 2.439, 0.9707), (-0.1355, 2.239, 0.7707), (-0.1355, 2.239, 0.9707), (-0.1355, 2.439, 0.7707), (-0.1355, 2.439, 0.9707), (-0.3355, 2.339, 0.7707), (-0.3355, 2.239, 0.8707), (-0.3355, 2.339, 0.9707), (-0.3355, 2.439, 0.8707), (-0.2355, 2.439, 0.7707), (-0.2355, 2.439, 0.9707), (-0.1355, 2.439, 0.8707), (-0.1355, 2.339, 0.7707), (-0.1355, 2.339, 0.9707), (-0.1355, 2.239, 0.8707), (-0.2355, 2.239, 0.7707), (-0.2355, 2.239, 0.9707), (-0.2355, 2.339, 0.9707), (-0.2355, 2.339, 0.7707), (-0.2355, 2.239, 0.8707), (-0.1355, 2.339, 0.8707), (-0.2355, 2.439, 0.8707), (-0.3355, 2.339, 0.8707), (-0.3355, 2.289, 0.7707), (-0.3355, 2.239, 0.9207), (-0.3355, 2.389, 0.9707), (-0.3355, 2.439, 0.8207), (-0.2855, 2.439, 0.7707), (-0.1855, 2.439, 0.9707), (-0.1355, 2.439, 0.8207), (-0.1355, 2.389, 0.7707), (-0.1355, 2.289, 0.9707), (-0.1355, 2.239, 0.8207), (-0.1855, 2.239, 0.7707), (-0.2855, 2.239, 0.9707), (-0.3355, 2.389, 0.7707), (-0.3355, 2.239, 0.8207), (-0.3355, 2.289, 0.9707), (-0.3355, 2.439, 0.9207), (-0.1855, 2.439, 0.7707), (-0.2855, 2.439, 0.9707), (-0.1355, 2.439, 0.9207), (-0.1355, 2.289, 0.7707), (-0.1355, 2.389, 0.9707), (-0.1355, 2.239, 0.9207), (-0.2855, 2.239, 0.7707), (-0.1855, 2.239, 0.9707), (-0.2355, 2.289, 0.9707), (-0.2355, 2.389, 0.9707), (-0.1855, 2.339, 0.9707), (-0.2855, 2.339, 0.9707), (-0.2355, 2.289, 0.7707), (-0.2355, 2.389, 0.7707), (-0.2855, 2.339, 0.7707), (-0.1855, 2.339, 0.7707), (-0.2855, 2.239, 0.8707), (-0.1855, 2.239, 0.8707), (-0.2355, 2.239, 0.8207), (-0.2355, 2.239, 0.9207), (-0.1355, 2.289, 0.8707), (-0.1355, 2.389, 0.8707), (-0.1355, 2.339, 0.8207), (-0.1355, 2.339, 0.9207), (-0.1855, 2.439, 0.8707), (-0.2855, 2.439, 0.8707), (-0.2355, 2.439, 0.8207), (-0.2355, 2.439, 0.9207), (-0.3355, 2.389, 0.8707), (-0.3355, 2.289, 0.8707), (-0.3355, 2.339, 0.8207), (-0.3355, 2.339, 0.9207), (-0.3355, 2.289, 0.9207), (-0.3355, 2.289, 0.8207), (-0.3355, 2.389, 0.8207), (-0.2855, 2.439, 0.9207), (-0.2855, 2.439, 0.8207), (-0.1855, 2.439, 0.8207), (-0.1355, 2.389, 0.9207), (-0.1355, 2.389, 0.8207), (-0.1355, 2.289, 0.8207), (-0.1855, 2.239, 0.9207), (-0.1855, 2.239, 0.8207), (-0.2855, 2.239, 0.8207), (-0.1855, 2.389, 0.7707), (-0.2855, 2.389, 0.7707), (-0.2855, 2.289, 0.7707), (-0.2855, 2.389, 0.9707), (-0.1855, 2.389, 0.9707), (-0.1855, 2.289, 0.9707), (-0.2855, 2.289, 0.9707), (-0.1855, 2.289, 0.7707), (-0.2855, 2.239, 0.9207), (-0.1355, 2.289, 0.9207), (-0.1855, 2.439, 0.9207), (-0.3355, 2.389, 0.9207), (-0.3355, 2.264, 0.7707), (-0.3355, 2.239, 0.9457), (-0.3355, 2.414, 0.9707), (-0.3355, 2.439, 0.7957), (-0.3105, 2.439, 0.7707), (-0.1605, 2.439, 0.9707), (-0.1355, 2.439, 0.7957), (-0.1355, 2.414, 0.7707), (-0.1355, 2.264, 0.9707), (-0.1355, 2.239, 0.7957), (-0.1605, 2.239, 0.7707), (-0.3105, 2.239, 0.9707), (-0.3355, 2.364, 0.7707), (-0.3355, 2.239, 0.8457), (-0.3355, 2.314, 0.9707), (-0.3355, 2.439, 0.8957), (-0.2105, 2.439, 0.7707), (-0.2605, 2.439, 0.9707), (-0.1355, 2.439, 0.8957), (-0.1355, 2.314, 0.7707), (-0.1355, 2.364, 0.9707), (-0.1355, 2.239, 0.8957), (-0.2605, 2.239, 0.7707), (-0.2105, 2.239, 0.9707), (-0.2355, 2.264, 0.9707), (-0.2355, 2.364, 0.9707), (-0.1605, 2.339, 0.9707), (-0.2605, 2.339, 0.9707), (-0.2355, 2.264, 0.7707), (-0.2355, 2.364, 0.7707), (-0.3105, 2.339, 0.7707), (-0.2105, 2.339, 0.7707), (-0.3105, 2.239, 0.8707), (-0.2105, 2.239, 0.8707), (-0.2355, 2.239, 0.7957), (-0.2355, 2.239, 0.8957), (-0.1355, 2.264, 0.8707), (-0.1355, 2.364, 0.8707), (-0.1355, 2.339, 0.7957), (-0.1355, 2.339, 0.8957), (-0.1605, 2.439, 0.8707), (-0.2605, 2.439, 0.8707), (-0.2355, 2.439, 0.7957), (-0.2355, 2.439, 0.8957), (-0.3355, 2.414, 0.8707), (-0.3355, 2.314, 0.8707), (-0.3355, 2.339, 0.7957), (-0.3355, 2.339, 0.8957), (-0.3355, 2.314, 0.7707), (-0.3355, 2.239, 0.8957), (-0.3355, 2.364, 0.9707), (-0.3355, 2.439, 0.8457), (-0.2605, 2.439, 0.7707), (-0.2105, 2.439, 0.9707), (-0.1355, 2.439, 0.8457), (-0.1355, 2.364, 0.7707), (-0.1355, 2.314, 0.9707), (-0.1355, 2.239, 0.8457), (-0.2105, 2.239, 0.7707), (-0.2605, 2.239, 0.9707), (-0.3355, 2.414, 0.7707), (-0.3355, 2.239, 0.7957), (-0.3355, 2.264, 0.9707), (-0.3355, 2.439, 0.9457), (-0.1605, 2.439, 0.7707), (-0.3105, 2.439, 0.9707), (-0.1355, 2.439, 0.9457), (-0.1355, 2.264, 0.7707), (-0.1355, 2.414, 0.9707), (-0.1355, 2.239, 0.9457), (-0.3105, 2.239, 0.7707), (-0.1605, 2.239, 0.9707), (-0.2355, 2.314, 0.9707), (-0.2355, 2.414, 0.9707), (-0.2105, 2.339, 0.9707), (-0.3105, 2.339, 0.9707), (-0.2355, 2.314, 0.7707), (-0.2355, 2.414, 0.7707), (-0.2605, 2.339, 0.7707), (-0.1605, 2.339, 0.7707), (-0.2605, 2.239, 0.8707), (-0.1605, 2.239, 0.8707), (-0.2355, 2.239, 0.8457), (-0.2355, 2.239, 0.9457), (-0.1355, 2.314, 0.8707), (-0.1355, 2.414, 0.8707), (-0.1355, 2.339, 0.8457), (-0.1355, 2.339, 0.9457), (-0.2105, 2.439, 0.8707), (-0.3105, 2.439, 0.8707), (-0.2355, 2.439, 0.8457), (-0.2355, 2.439, 0.9457), (-0.3355, 2.364, 0.8707), (-0.3355, 2.264, 0.8707), (-0.3355, 2.339, 0.8457), (-0.3355, 2.339, 0.9457), (-0.3355, 2.314, 0.9207), (-0.3355, 2.264, 0.9207), (-0.3355, 2.289, 0.8957), (-0.3355, 2.289, 0.9457), (-0.3355, 2.314, 0.8207), (-0.3355, 2.264, 0.8207), (-0.3355, 2.289, 0.7957), (-0.3355, 2.289, 0.8457), (-0.3355, 2.414, 0.8207), (-0.3355, 2.364, 0.8207), (-0.3355, 2.389, 0.7957), (-0.3355, 2.389, 0.8457), (-0.2605, 2.439, 0.9207), (-0.3105, 2.439, 0.9207), (-0.2855, 2.439, 0.8957), (-0.2855, 2.439, 0.9457), (-0.2605, 2.439, 0.8207), (-0.3105, 2.439, 0.8207), (-0.2855, 2.439, 0.7957), (-0.2855, 2.439, 0.8457), (-0.1605, 2.439, 0.8207), (-0.2105, 2.439, 0.8207), (-0.1855, 2.439, 0.7957), (-0.1855, 2.439, 0.8457), (-0.1355, 2.364, 0.9207), (-0.1355, 2.414, 0.9207), (-0.1355, 2.389, 0.8957), (-0.1355, 2.389, 0.9457), (-0.1355, 2.364, 0.8207), (-0.1355, 2.414, 0.8207), (-0.1355, 2.389, 0.7957), (-0.1355, 2.389, 0.8457), (-0.1355, 2.264, 0.8207), (-0.1355, 2.314, 0.8207), (-0.1355, 2.289, 0.7957), (-0.1355, 2.289, 0.8457), (-0.2105, 2.239, 0.9207), (-0.1605, 2.239, 0.9207), (-0.1855, 2.239, 0.8957), (-0.1855, 2.239, 0.9457), (-0.2105, 2.239, 0.8207), (-0.1605, 2.239, 0.8207), (-0.1855, 2.239, 0.7957), (-0.1855, 2.239, 0.8457), (-0.3105, 2.239, 0.8207), (-0.2605, 2.239, 0.8207), (-0.2855, 2.239, 0.7957), (-0.2855, 2.239, 0.8457), (-0.1855, 2.364, 0.7707), (-0.1855, 2.414, 0.7707), (-0.2105, 2.389, 0.7707), (-0.1605, 2.389, 0.7707), (-0.2855, 2.364, 0.7707), (-0.2855, 2.414, 0.7707), (-0.3105, 2.389, 0.7707), (-0.2605, 2.389, 0.7707), (-0.2855, 2.264, 0.7707), (-0.2855, 2.314, 0.7707), (-0.3105, 2.289, 0.7707), (-0.2605, 2.289, 0.7707), (-0.2855, 2.364, 0.9707), (-0.2855, 2.414, 0.9707), (-0.2605, 2.389, 0.9707), (-0.3105, 2.389, 0.9707), (-0.1855, 2.364, 0.9707), (-0.1855, 2.414, 0.9707), (-0.1605, 2.389, 0.9707), (-0.2105, 2.389, 0.9707), (-0.1855, 2.264, 0.9707), (-0.1855, 2.314, 0.9707), (-0.1605, 2.289, 0.9707), (-0.2105, 2.289, 0.9707), (-0.2855, 2.264, 0.9707), (-0.2855, 2.314, 0.9707), (-0.2605, 2.289, 0.9707), (-0.3105, 2.289, 0.9707), (-0.1855, 2.264, 0.7707), (-0.1855, 2.314, 0.7707), (-0.2105, 2.289, 0.7707), (-0.1605, 2.289, 0.7707), (-0.3105, 2.239, 0.9207), (-0.2605, 2.239, 0.9207), (-0.2855, 2.239, 0.8957), (-0.2855, 2.239, 0.9457), (-0.1355, 2.264, 0.9207), (-0.1355, 2.314, 0.9207), (-0.1355, 2.289, 0.8957), (-0.1355, 2.289, 0.9457), (-0.1605, 2.439, 0.9207), (-0.2105, 2.439, 0.9207), (-0.1855, 2.439, 0.8957), (-0.1855, 2.439, 0.9457), (-0.3355, 2.414, 0.9207), (-0.3355, 2.364, 0.9207), (-0.3355, 2.389, 0.8957), (-0.3355, 2.389, 0.9457), (-0.3355, 2.364, 0.9457), (-0.3355, 2.364, 0.8957), (-0.3355, 2.414, 0.8957), (-0.2105, 2.439, 0.9457), (-0.2105, 2.439, 0.8957), (-0.1605, 2.439, 0.8957), (-0.1355, 2.314, 0.9457), (-0.1355, 2.314, 0.8957), (-0.1355, 2.264, 0.8957), (-0.2605, 2.239, 0.9457), (-0.2605, 2.239, 0.8957), (-0.3105, 2.239, 0.8957), (-0.1605, 2.314, 0.7707), (-0.2105, 2.314, 0.7707), (-0.2105, 2.264, 0.7707), (-0.3105, 2.314, 0.9707), (-0.2605, 2.314, 0.9707), (-0.2605, 2.264, 0.9707), (-0.2105, 2.314, 0.9707), (-0.1605, 2.314, 0.9707), (-0.1605, 2.264, 0.9707), (-0.2105, 2.414, 0.9707), (-0.1605, 2.414, 0.9707), (-0.1605, 2.364, 0.9707), (-0.3105, 2.414, 0.9707), (-0.2605, 2.414, 0.9707), (-0.2605, 2.364, 0.9707), (-0.2605, 2.314, 0.7707), (-0.3105, 2.314, 0.7707), (-0.3105, 2.264, 0.7707), (-0.2605, 2.414, 0.7707), (-0.3105, 2.414, 0.7707), (-0.3105, 2.364, 0.7707), (-0.1605, 2.414, 0.7707), (-0.2105, 2.414, 0.7707), (-0.2105, 2.364, 0.7707), (-0.2605, 2.239, 0.8457), (-0.2605, 2.239, 0.7957), (-0.3105, 2.239, 0.7957), (-0.1605, 2.239, 0.8457), (-0.1605, 2.239, 0.7957), (-0.2105, 2.239, 0.7957), (-0.1605, 2.239, 0.9457), (-0.1605, 2.239, 0.8957), (-0.2105, 2.239, 0.8957), (-0.1355, 2.314, 0.8457), (-0.1355, 2.314, 0.7957), (-0.1355, 2.264, 0.7957), (-0.1355, 2.414, 0.8457), (-0.1355, 2.414, 0.7957), (-0.1355, 2.364, 0.7957), (-0.1355, 2.414, 0.9457), (-0.1355, 2.414, 0.8957), (-0.1355, 2.364, 0.8957), (-0.2105, 2.439, 0.8457), (-0.2105, 2.439, 0.7957), (-0.1605, 2.439, 0.7957), (-0.3105, 2.439, 0.8457), (-0.3105, 2.439, 0.7957), (-0.2605, 2.439, 0.7957), (-0.3105, 2.439, 0.9457), (-0.3105, 2.439, 0.8957), (-0.2605, 2.439, 0.8957), (-0.3355, 2.364, 0.8457), (-0.3355, 2.364, 0.7957), (-0.3355, 2.414, 0.7957), (-0.3355, 2.264, 0.8457), (-0.3355, 2.264, 0.7957), (-0.3355, 2.314, 0.7957), (-0.3355, 2.264, 0.9457), (-0.3355, 2.264, 0.8957), (-0.3355, 2.314, 0.8957), (-0.3355, 2.314, 0.9457), (-0.3355, 2.314, 0.8457), (-0.3355, 2.414, 0.8457), (-0.2605, 2.439, 0.9457), (-0.2605, 2.439, 0.8457), (-0.1605, 2.439, 0.8457), (-0.1355, 2.364, 0.9457), (-0.1355, 2.364, 0.8457), (-0.1355, 2.264, 0.8457), (-0.2105, 2.239, 0.9457), (-0.2105, 2.239, 0.8457), (-0.3105, 2.239, 0.8457), (-0.1605, 2.364, 0.7707), (-0.2605, 2.364, 0.7707), (-0.2605, 2.264, 0.7707), (-0.3105, 2.364, 0.9707), (-0.2105, 2.364, 0.9707), (-0.2105, 2.264, 0.9707), (-0.3105, 2.264, 0.9707), (-0.1605, 2.264, 0.7707), (-0.3105, 2.239, 0.9457), (-0.1355, 2.264, 0.9457), (-0.1605, 2.439, 0.9457), (-0.3355, 2.414, 0.9457)], [], [(385, 100, 3, 161), (384, 103, 7, 164), (383, 106, 5, 167), (382, 109, 1, 99), (381, 165, 4, 108), (380, 160, 1, 109), (379, 122, 19, 121), (378, 123, 20, 172), (377, 148, 10, 173), (376, 126, 18, 120), (375, 127, 21, 176), (374, 153, 15, 177), (373, 130, 9, 111), (372, 131, 22, 180), (371, 121, 19, 181), (370, 134, 17, 155), (369, 135, 23, 184), (368, 118, 16, 185), (367, 138, 14, 152), (366, 139, 24, 188), (365, 115, 13, 189), (364, 142, 11, 149), (363, 143, 25, 192), (362, 112, 10, 193), (361, 194, 73, 145), (360, 195, 74, 196), (359, 160, 40, 197), (358, 198, 72, 144), (357, 199, 75, 200), (356, 191, 71, 201), (355, 202, 29, 101), (354, 203, 76, 204), (353, 190, 70, 205), (352, 206, 69, 141), (351, 207, 77, 208), (350, 163, 43, 209), (349, 210, 68, 140), (348, 211, 78, 212), (347, 187, 67, 213), (346, 214, 32, 104), (345, 215, 79, 216), (344, 186, 66, 217), (343, 218, 65, 137), (342, 219, 80, 220), (341, 166, 46, 221), (340, 222, 64, 136), (339, 223, 81, 224), (338, 183, 63, 225), (337, 226, 35, 107), (336, 227, 82, 228), (335, 182, 62, 229), (334, 230, 61, 133), (333, 231, 83, 232), (332, 169, 49, 233), (331, 234, 60, 132), (330, 235, 84, 236), (329, 179, 59, 237), (328, 238, 39, 159), (327, 239, 85, 240), (326, 178, 58, 241), (325, 242, 57, 129), (324, 243, 86, 244), (323, 105, 33, 245), (322, 246, 56, 128), (321, 247, 87, 248), (320, 175, 55, 249), (319, 250, 48, 168), (318, 251, 88, 252), (317, 174, 54, 253), (316, 254, 53, 125), (315, 255, 89, 256), (314, 100, 28, 257), (313, 258, 52, 124), (312, 259, 90, 260), (311, 171, 51, 261), (310, 262, 49, 169), (309, 263, 91, 264), (308, 170, 50, 265), (307, 266, 37, 157), (306, 267, 92, 268), (305, 112, 40, 269), (304, 270, 36, 156), (303, 271, 93, 272), (302, 117, 45, 273), (301, 274, 27, 147), (300, 275, 94, 276), (299, 157, 37, 277), (298, 278, 47, 119), (297, 279, 95, 280), (296, 154, 34, 281), (295, 282, 44, 116), (294, 283, 96, 284), (293, 151, 31, 285), (292, 286, 41, 113), (291, 287, 97, 288), (290, 148, 28, 289), (287, 290, 289, 97), (73, 193, 290, 287), (193, 10, 148, 290), (190, 291, 288, 70), (25, 145, 291, 190), (145, 73, 287, 291), (142, 292, 113, 11), (70, 288, 292, 142), (288, 97, 286, 292), (283, 293, 285, 96), (69, 189, 293, 283), (189, 13, 151, 293), (186, 294, 284, 66), (24, 141, 294, 186), (141, 69, 283, 294), (138, 295, 116, 14), (66, 284, 295, 138), (284, 96, 282, 295), (279, 296, 281, 95), (65, 185, 296, 279), (185, 16, 154, 296), (182, 297, 280, 62), (23, 137, 297, 182), (137, 65, 279, 297), (134, 298, 119, 17), (62, 280, 298, 134), (280, 95, 278, 298), (275, 299, 277, 94), (61, 181, 299, 275), (181, 19, 157, 299), (178, 300, 276, 58), (22, 133, 300, 178), (133, 61, 275, 300), (130, 301, 147, 9), (58, 276, 301, 130), (276, 94, 274, 301), (271, 302, 273, 93), (57, 177, 302, 271), (177, 15, 117, 302), (174, 303, 272, 54), (21, 129, 303, 174), (129, 57, 271, 303), (126, 304, 156, 18), (54, 272, 304, 126), (272, 93, 270, 304), (267, 305, 269, 92), (53, 173, 305, 267), (173, 10, 112, 305), (170, 306, 268, 50), (20, 125, 306, 170), (125, 53, 267, 306), (122, 307, 157, 19), (50, 268, 307, 122), (268, 92, 266, 307), (263, 308, 265, 91), (52, 172, 308, 263), (172, 20, 170, 308), (154, 309, 264, 34), (16, 124, 309, 154), (124, 52, 263, 309), (106, 310, 169, 5), (34, 264, 310, 106), (264, 91, 262, 310), (259, 311, 261, 90), (31, 151, 311, 259), (151, 13, 171, 311), (166, 312, 260, 46), (7, 103, 312, 166), (103, 31, 259, 312), (118, 313, 124, 16), (46, 260, 313, 118), (260, 90, 258, 313), (255, 314, 257, 89), (43, 163, 314, 255), (163, 3, 100, 314), (171, 315, 256, 51), (13, 115, 315, 171), (115, 43, 255, 315), (123, 316, 125, 20), (51, 256, 316, 123), (256, 89, 254, 316), (251, 317, 253, 88), (56, 176, 317, 251), (176, 21, 174, 317), (146, 318, 252, 26), (8, 128, 318, 146), (128, 56, 251, 318), (98, 319, 168, 0), (26, 252, 319, 98), (252, 88, 250, 319), (247, 320, 249, 87), (30, 150, 320, 247), (150, 12, 175, 320), (158, 321, 248, 38), (2, 102, 321, 158), (102, 30, 247, 321), (110, 322, 128, 8), (38, 248, 322, 110), (248, 87, 246, 322), (243, 323, 245, 86), (42, 162, 323, 243), (162, 6, 105, 323), (175, 324, 244, 55), (12, 114, 324, 175), (114, 42, 243, 324), (127, 325, 129, 21), (55, 244, 325, 127), (244, 86, 242, 325), (239, 326, 241, 85), (60, 180, 326, 239), (180, 22, 178, 326), (120, 327, 240, 48), (18, 132, 327, 120), (132, 60, 239, 327), (168, 328, 159, 0), (48, 240, 328, 168), (240, 85, 238, 328), (235, 329, 237, 84), (35, 155, 329, 235), (155, 17, 179, 329), (108, 330, 236, 36), (4, 107, 330, 108), (107, 35, 235, 330), (156, 331, 132, 18), (36, 236, 331, 156), (236, 84, 234, 331), (231, 332, 233, 83), (47, 167, 332, 231), (167, 5, 169, 332), (179, 333, 232, 59), (17, 119, 333, 179), (119, 47, 231, 333), (131, 334, 133, 22), (59, 232, 334, 131), (232, 83, 230, 334), (227, 335, 229, 82), (64, 184, 335, 227), (184, 23, 182, 335), (117, 336, 228, 45), (15, 136, 336, 117), (136, 64, 227, 336), (165, 337, 107, 4), (45, 228, 337, 165), (228, 82, 226, 337), (223, 338, 225, 81), (32, 152, 338, 223), (152, 14, 183, 338), (105, 339, 224, 33), (6, 104, 339, 105), (104, 32, 223, 339), (153, 340, 136, 15), (33, 224, 340, 153), (224, 81, 222, 340), (219, 341, 221, 80), (44, 164, 341, 219), (164, 7, 166, 341), (183, 342, 220, 63), (14, 116, 342, 183), (116, 44, 219, 342), (135, 343, 137, 23), (63, 220, 343, 135), (220, 80, 218, 343), (215, 344, 217, 79), (68, 188, 344, 215), (188, 24, 186, 344), (114, 345, 216, 42), (12, 140, 345, 114), (140, 68, 215, 345), (162, 346, 104, 6), (42, 216, 346, 162), (216, 79, 214, 346), (211, 347, 213, 78), (29, 149, 347, 211), (149, 11, 187, 347), (102, 348, 212, 30), (2, 101, 348, 102), (101, 29, 211, 348), (150, 349, 140, 12), (30, 212, 349, 150), (212, 78, 210, 349), (207, 350, 209, 77), (41, 161, 350, 207), (161, 3, 163, 350), (187, 351, 208, 67), (11, 113, 351, 187), (113, 41, 207, 351), (139, 352, 141, 24), (67, 208, 352, 139), (208, 77, 206, 352), (203, 353, 205, 76), (72, 192, 353, 203), (192, 25, 190, 353), (110, 354, 204, 38), (8, 144, 354, 110), (144, 72, 203, 354), (158, 355, 101, 2), (38, 204, 355, 158), (204, 76, 202, 355), (199, 356, 201, 75), (39, 111, 356, 199), (111, 9, 191, 356), (98, 357, 200, 26), (0, 159, 357, 98), (159, 39, 199, 357), (146, 358, 144, 8), (26, 200, 358, 146), (200, 75, 198, 358), (195, 359, 197, 74), (27, 99, 359, 195), (99, 1, 160, 359), (191, 360, 196, 71), (9, 147, 360, 191), (147, 27, 195, 360), (143, 361, 145, 25), (71, 196, 361, 143), (196, 74, 194, 361), (194, 362, 193, 73), (74, 197, 362, 194), (197, 40, 112, 362), (198, 363, 192, 72), (75, 201, 363, 198), (201, 71, 143, 363), (202, 364, 149, 29), (76, 205, 364, 202), (205, 70, 142, 364), (206, 365, 189, 69), (77, 209, 365, 206), (209, 43, 115, 365), (210, 366, 188, 68), (78, 213, 366, 210), (213, 67, 139, 366), (214, 367, 152, 32), (79, 217, 367, 214), (217, 66, 138, 367), (218, 368, 185, 65), (80, 221, 368, 218), (221, 46, 118, 368), (222, 369, 184, 64), (81, 225, 369, 222), (225, 63, 135, 369), (226, 370, 155, 35), (82, 229, 370, 226), (229, 62, 134, 370), (230, 371, 181, 61), (83, 233, 371, 230), (233, 49, 121, 371), (234, 372, 180, 60), (84, 237, 372, 234), (237, 59, 131, 372), (238, 373, 111, 39), (85, 241, 373, 238), (241, 58, 130, 373), (242, 374, 177, 57), (86, 245, 374, 242), (245, 33, 153, 374), (246, 375, 176, 56), (87, 249, 375, 246), (249, 55, 127, 375), (250, 376, 120, 48), (88, 253, 376, 250), (253, 54, 126, 376), (254, 377, 173, 53), (89, 257, 377, 254), (257, 28, 148, 377), (258, 378, 172, 52), (90, 261, 378, 258), (261, 51, 123, 378), (262, 379, 121, 49), (91, 265, 379, 262), (265, 50, 122, 379), (266, 380, 109, 37), (92, 269, 380, 266), (269, 40, 160, 380), (270, 381, 108, 36), (93, 273, 381, 270), (273, 45, 165, 381), (274, 382, 99, 27), (94, 277, 382, 274), (277, 37, 109, 382), (278, 383, 167, 47), (95, 281, 383, 278), (281, 34, 106, 383), (282, 384, 164, 44), (96, 285, 384, 282), (285, 31, 103, 384), (286, 385, 161, 41), (97, 289, 385, 286), (289, 28, 100, 385)])
me_cube.use_remesh_preserve_volume = False
me_cube.use_remesh_preserve_attributes = False
me_cube.use_mirror_vertex_groups = False
me_cube.update()
me_torus = bpy.data.meshes.new('Torus')
me_torus.from_pydata([(1.484, 0.3945, 0.4797), (1.424, 0.3945, 0.7044), (1.26, 0.3945, 0.8689), (1.035, 0.3945, 0.9291), (0.8102, 0.3945, 0.8689), (0.6457, 0.3945, 0.7044), (0.5855, 0.3945, 0.4797), (0.6457, 0.3945, 0.255), (0.8102, 0.3945, 0.09054), (1.035, 0.3945, 0.03034), (1.26, 0.3945, 0.09054), (1.424, 0.3945, 0.255), (1.465, 0.6878, 0.4797), (1.405, 0.6799, 0.7044), (1.242, 0.6584, 0.8689), (1.019, 0.6291, 0.9291), (0.7967, 0.5998, 0.8689), (0.6336, 0.5783, 0.7044), (0.574, 0.5705, 0.4797), (0.6336, 0.5783, 0.255), (0.7967, 0.5998, 0.09054), (1.019, 0.6291, 0.03034), (1.242, 0.6584, 0.09054), (1.405, 0.6799, 0.255), (1.408, 0.976, 0.4797), (1.35, 0.9604, 0.7044), (1.191, 0.9179, 0.8689), (0.9736, 0.8597, 0.9291), (0.7566, 0.8016, 0.8689), (0.5977, 0.759, 0.7044), (0.5396, 0.7434, 0.4797), (0.5977, 0.759, 0.255), (0.7566, 0.8016, 0.09054), (0.9736, 0.8597, 0.03034), (1.191, 0.9179, 0.09054), (1.35, 0.9604, 0.255), (1.313, 1.254, 0.4797), (1.258, 1.231, 0.7044), (1.106, 1.168, 0.8689), (0.898, 1.082, 0.9291), (0.6905, 0.9964, 0.8689), (0.5385, 0.9334, 0.7044), (0.4829, 0.9104, 0.4797), (0.5385, 0.9334, 0.255), (0.6905, 0.9964, 0.09054), (0.898, 1.082, 0.03034), (1.106, 1.168, 0.09054), (1.258, 1.231, 0.255), (1.183, 1.518, 0.4797), (1.131, 1.488, 0.7044), (0.9886, 1.406, 0.8689), (0.794, 1.293, 0.9291), (0.5995, 1.181, 0.8689), (0.457, 1.099, 0.7044), (0.4049, 1.069, 0.4797), (0.457, 1.099, 0.255), (0.5995, 1.181, 0.09054), (0.794, 1.293, 0.03034), (0.9886, 1.406, 0.09054), (1.131, 1.488, 0.255), (1.02, 1.762, 0.4797), (0.9722, 1.726, 0.7044), (0.8417, 1.626, 0.8689), (0.6634, 1.489, 0.9291), (0.4852, 1.352, 0.8689), (0.3547, 1.252, 0.7044), (0.3069, 1.215, 0.4797), (0.3547, 1.252, 0.255), (0.4852, 1.352, 0.09054), (0.6634, 1.489, 0.03034), (0.8417, 1.626, 0.09054), (0.9722, 1.726, 0.255), (0.8261, 1.983, 0.4797), (0.7836, 1.941, 0.7044), (0.6673, 1.824, 0.8689), (0.5084, 1.666, 0.9291), (0.3495, 1.507, 0.8689), (0.2332, 1.39, 0.7044), (0.1906, 1.348, 0.4797), (0.2332, 1.39, 0.255), (0.3495, 1.507, 0.09054), (0.5084, 1.666, 0.03034), (0.6673, 1.824, 0.09054), (0.7836, 1.941, 0.255), (0.6052, 2.177, 0.4797), (0.5685, 2.129, 0.7044), (0.4684, 1.999, 0.8689), (0.3316, 1.821, 0.9291), (0.1948, 1.642, 0.8689), (0.0947, 1.512, 0.7044), (0.05805, 1.464, 0.4797), (0.0947, 1.512, 0.255), (0.1948, 1.642, 0.09054), (0.3316, 1.821, 0.03034), (0.4684, 1.999, 0.09054), (0.5685, 2.129, 0.255), (0.3608, 2.34, 0.4797), (0.3307, 2.288, 0.7044), (0.2485, 2.146, 0.8689), (0.1361, 1.951, 0.9291), (0.02377, 1.757, 0.8689), (-0.05848, 1.614, 0.7044), (-0.08858, 1.562, 0.4797), (-0.05848, 1.614, 0.255), (0.02377, 1.757, 0.09054), (0.1361, 1.951, 0.03034), (0.2485, 2.146, 0.09054), (0.3307, 2.288, 0.255), (0.0972, 2.47, 0.4797), (0.07416, 2.415, 0.7044), (0.01122, 2.263, 0.8689), (-0.07477, 2.055, 0.9291), (-0.1608, 1.848, 0.8689), (-0.2237, 1.696, 0.7044), (-0.2467, 1.64, 0.4797), (-0.2237, 1.696, 0.255), (-0.1608, 1.848, 0.09054), (-0.07477, 2.055, 0.03034), (0.01122, 2.263, 0.09054), (0.07416, 2.415, 0.255), (-0.1811, 2.565, 0.4797), (-0.1967, 2.507, 0.7044), (-0.2393, 2.348, 0.8689), (-0.2974, 2.131, 0.9291), (-0.3556, 1.914, 0.8689), (-0.3981, 1.755, 0.7044), (-0.4137, 1.697, 0.4797), (-0.3981, 1.755, 0.255), (-0.3556, 1.914, 0.09054), (-0.2974, 2.131, 0.03034), (-0.2393, 2.348, 0.09054), (-0.1967, 2.507, 0.255), (-0.4694, 2.622, 0.4797), (-0.4772, 2.562, 0.7044), (-0.4987, 2.399, 0.8689), (-0.528, 2.177, 0.9291), (-0.5574, 1.954, 0.8689), (-0.5788, 1.791, 0.7044), (-0.5867, 1.731, 0.4797), (-0.5788, 1.791, 0.255), (-0.5574, 1.954, 0.09054), (-0.528, 2.177, 0.03034), (-0.4987, 2.399, 0.09054), (-0.4772, 2.562, 0.255), (-0.7626, 2.641, 0.4797), (-0.7626, 2.581, 0.7044), (-0.7626, 2.417, 0.8689), (-0.7626, 2.192, 0.9291), (-0.7626, 1.967, 0.8689), (-0.7626, 1.803, 0.7044), (-0.7626, 1.743, 0.4797), (-0.7626, 1.803, 0.255), (-0.7626, 1.967, 0.09054), (-0.7626, 2.192, 0.03034), (-0.7626, 2.417, 0.09054), (-0.7626, 2.581, 0.255), (-1.056, 2.622, 0.4797), (-1.048, 2.562, 0.7044), (-1.027, 2.399, 0.8689), (-0.9973, 2.177, 0.9291), (-0.9679, 1.954, 0.8689), (-0.9465, 1.791, 0.7044), (-0.9386, 1.731, 0.4797), (-0.9465, 1.791, 0.255), (-0.9679, 1.954, 0.09054), (-0.9973, 2.177, 0.03034), (-1.027, 2.399, 0.09054), (-1.048, 2.562, 0.255), (-1.344, 2.565, 0.4797), (-1.329, 2.507, 0.7044), (-1.286, 2.348, 0.8689), (-1.228, 2.131, 0.9291), (-1.17, 1.914, 0.8689), (-1.127, 1.755, 0.7044), (-1.112, 1.697, 0.4797), (-1.127, 1.755, 0.255), (-1.17, 1.914, 0.09054), (-1.228, 2.131, 0.03034), (-1.286, 2.348, 0.09054), (-1.329, 2.507, 0.255), (-1.622, 2.47, 0.4797), (-1.599, 2.415, 0.7044), (-1.537, 2.263, 0.8689), (-1.451, 2.055, 0.9291), (-1.365, 1.848, 0.8689), (-1.302, 1.696, 0.7044), (-1.279, 1.64, 0.4797), (-1.302, 1.696, 0.255), (-1.365, 1.848, 0.09054), (-1.451, 2.055, 0.03034), (-1.537, 2.263, 0.09054), (-1.599, 2.415, 0.255), (-1.886, 2.34, 0.4797), (-1.856, 2.288, 0.7044), (-1.774, 2.146, 0.8689), (-1.661, 1.951, 0.9291), (-1.549, 1.757, 0.8689), (-1.467, 1.614, 0.7044), (-1.437, 1.562, 0.4797), (-1.467, 1.614, 0.255), (-1.549, 1.757, 0.09054), (-1.661, 1.951, 0.03034), (-1.774, 2.146, 0.09054), (-1.856, 2.288, 0.255), (-2.13, 2.177, 0.4797), (-2.094, 2.129, 0.7044), (-1.994, 1.999, 0.8689), (-1.857, 1.821, 0.9291), (-1.72, 1.642, 0.8689), (-1.62, 1.512, 0.7044), (-1.583, 1.464, 0.4797), (-1.62, 1.512, 0.255), (-1.72, 1.642, 0.09054), (-1.857, 1.821, 0.03034), (-1.994, 1.999, 0.09054), (-2.094, 2.129, 0.255), (-2.351, 1.983, 0.4797), (-2.309, 1.941, 0.7044), (-2.193, 1.824, 0.8689), (-2.034, 1.666, 0.9291), (-1.875, 1.507, 0.8689), (-1.758, 1.39, 0.7044), (-1.716, 1.348, 0.4797), (-1.758, 1.39, 0.255), (-1.875, 1.507, 0.09054), (-2.034, 1.666, 0.03034), (-2.193, 1.824, 0.09054), (-2.309, 1.941, 0.255), (-2.545, 1.762, 0.4797), (-2.497, 1.726, 0.7044), (-2.367, 1.626, 0.8689), (-2.189, 1.489, 0.9291), (-2.01, 1.352, 0.8689), (-1.88, 1.252, 0.7044), (-1.832, 1.215, 0.4797), (-1.88, 1.252, 0.255), (-2.01, 1.352, 0.09054), (-2.189, 1.489, 0.03034), (-2.367, 1.626, 0.09054), (-2.497, 1.726, 0.255), (-2.709, 1.518, 0.4797), (-2.656, 1.488, 0.7044), (-2.514, 1.406, 0.8689), (-2.319, 1.293, 0.9291), (-2.125, 1.181, 0.8689), (-1.982, 1.099, 0.7044), (-1.93, 1.069, 0.4797), (-1.982, 1.099, 0.255), (-2.125, 1.181, 0.09054), (-2.319, 1.293, 0.03034), (-2.514, 1.406, 0.09054), (-2.656, 1.488, 0.255), (-2.839, 1.254, 0.4797), (-2.783, 1.231, 0.7044), (-2.631, 1.168, 0.8689), (-2.423, 1.082, 0.9291), (-2.216, 0.9964, 0.8689), (-2.064, 0.9334, 0.7044), (-2.008, 0.9104, 0.4797), (-2.064, 0.9334, 0.255), (-2.216, 0.9964, 0.09054), (-2.423, 1.082, 0.03034), (-2.631, 1.168, 0.09054), (-2.783, 1.231, 0.255), (-2.933, 0.976, 0.4797), (-2.875, 0.9604, 0.7044), (-2.716, 0.9179, 0.8689), (-2.499, 0.8597, 0.9291), (-2.282, 0.8016, 0.8689), (-2.123, 0.759, 0.7044), (-2.065, 0.7434, 0.4797), (-2.123, 0.759, 0.255), (-2.282, 0.8016, 0.09054), (-2.499, 0.8597, 0.03034), (-2.716, 0.9179, 0.09054), (-2.875, 0.9604, 0.255), (-2.99, 0.6878, 0.4797), (-2.931, 0.6799, 0.7044), (-2.768, 0.6584, 0.8689), (-2.545, 0.6291, 0.9291), (-2.322, 0.5998, 0.8689), (-2.159, 0.5783, 0.7044), (-2.099, 0.5705, 0.4797), (-2.159, 0.5783, 0.255), (-2.322, 0.5998, 0.09054), (-2.545, 0.6291, 0.03034), (-2.768, 0.6584, 0.09054), (-2.931, 0.6799, 0.255), (-3.01, 0.3945, 0.4797), (-2.949, 0.3945, 0.7044), (-2.785, 0.3945, 0.8689), (-2.56, 0.3945, 0.9291), (-2.335, 0.3945, 0.8689), (-2.171, 0.3945, 0.7044), (-2.111, 0.3945, 0.4797), (-2.171, 0.3945, 0.255), (-2.335, 0.3945, 0.09054), (-2.56, 0.3945, 0.03034), (-2.785, 0.3945, 0.09054), (-2.949, 0.3945, 0.255), (-2.99, 0.1012, 0.4797), (-2.931, 0.1091, 0.7044), (-2.768, 0.1305, 0.8689), (-2.545, 0.1599, 0.9291), (-2.322, 0.1892, 0.8689), (-2.159, 0.2107, 0.7044), (-2.099, 0.2185, 0.4797), (-2.159, 0.2107, 0.255), (-2.322, 0.1892, 0.09054), (-2.545, 0.1599, 0.03034), (-2.768, 0.1305, 0.09054), (-2.931, 0.1091, 0.255), (-2.933, -0.187, 0.4797), (-2.875, -0.1715, 0.7044), (-2.716, -0.1289, 0.8689), (-2.499, -0.07074, 0.9291), (-2.282, -0.01259, 0.8689), (-2.123, 0.02999, 0.7044), (-2.065, 0.04557, 0.4797), (-2.123, 0.02999, 0.255), (-2.282, -0.01259, 0.09054), (-2.499, -0.07074, 0.03034), (-2.716, -0.1289, 0.09054), (-2.875, -0.1715, 0.255), (-2.839, -0.4654, 0.4797), (-2.783, -0.4423, 0.7044), (-2.631, -0.3794, 0.8689), (-2.423, -0.2934, 0.9291), (-2.216, -0.2074, 0.8689), (-2.064, -0.1445, 0.7044), (-2.008, -0.1214, 0.4797), (-2.064, -0.1445, 0.255), (-2.216, -0.2074, 0.09054), (-2.423, -0.2934, 0.03034), (-2.631, -0.3794, 0.09054), (-2.783, -0.4423, 0.255), (-2.709, -0.729, 0.4797), (-2.656, -0.6989, 0.7044), (-2.514, -0.6166, 0.8689), (-2.319, -0.5043, 0.9291), (-2.125, -0.3919, 0.8689), (-1.982, -0.3097, 0.7044), (-1.93, -0.2796, 0.4797), (-1.982, -0.3097, 0.255), (-2.125, -0.3919, 0.09054), (-2.319, -0.5043, 0.03034), (-2.514, -0.6166, 0.09054), (-2.656, -0.6989, 0.255), (-2.545, -0.9733, 0.4797), (-2.497, -0.9367, 0.7044), (-2.367, -0.8365, 0.8689), (-2.189, -0.6998, 0.9291), (-2.01, -0.563, 0.8689), (-1.88, -0.4629, 0.7044), (-1.832, -0.4262, 0.4797), (-1.88, -0.4629, 0.255), (-2.01, -0.563, 0.09054), (-2.189, -0.6998, 0.03034), (-2.367, -0.8365, 0.09054), (-2.497, -0.9367, 0.255), (-2.351, -1.194, 0.4797), (-2.309, -1.152, 0.7044), (-2.193, -1.035, 0.8689), (-2.034, -0.8765, 0.9291), (-1.875, -0.7177, 0.8689), (-1.758, -0.6014, 0.7044), (-1.716, -0.5588, 0.4797), (-1.758, -0.6014, 0.255), (-1.875, -0.7177, 0.09054), (-2.034, -0.8765, 0.03034), (-2.193, -1.035, 0.09054), (-2.309, -1.152, 0.255), (-2.13, -1.388, 0.4797), (-2.094, -1.34, 0.7044), (-1.994, -1.21, 0.8689), (-1.857, -1.032, 0.9291), (-1.72, -0.8533, 0.8689), (-1.62, -0.7228, 0.7044), (-1.583, -0.6751, 0.4797), (-1.62, -0.7228, 0.255), (-1.72, -0.8533, 0.09054), (-1.857, -1.032, 0.03034), (-1.994, -1.21, 0.09054), (-2.094, -1.34, 0.255), (-1.886, -1.551, 0.4797), (-1.856, -1.499, 0.7044), (-1.774, -1.357, 0.8689), (-1.661, -1.162, 0.9291), (-1.549, -0.9676, 0.8689), (-1.467, -0.8252, 0.7044), (-1.437, -0.773, 0.4797), (-1.467, -0.8252, 0.255), (-1.549, -0.9676, 0.09054), (-1.661, -1.162, 0.03034), (-1.774, -1.357, 0.09054), (-1.856, -1.499, 0.255), (-1.622, -1.681, 0.4797), (-1.599, -1.626, 0.7044), (-1.537, -1.474, 0.8689), (-1.451, -1.266, 0.9291), (-1.365, -1.059, 0.8689), (-1.302, -0.9066, 0.7044), (-1.279, -0.851, 0.4797), (-1.302, -0.9066, 0.255), (-1.365, -1.059, 0.09054), (-1.451, -1.266, 0.03034), (-1.537, -1.474, 0.09054), (-1.599, -1.626, 0.255), (-1.344, -1.776, 0.4797), (-1.329, -1.718, 0.7044), (-1.286, -1.559, 0.8689), (-1.228, -1.342, 0.9291), (-1.17, -1.125, 0.8689), (-1.127, -0.9659, 0.7044), (-1.112, -0.9077, 0.4797), (-1.127, -0.9659, 0.255), (-1.17, -1.125, 0.09054), (-1.228, -1.342, 0.03034), (-1.286, -1.559, 0.09054), (-1.329, -1.718, 0.255), (-1.056, -1.833, 0.4797), (-1.048, -1.773, 0.7044), (-1.027, -1.61, 0.8689), (-0.9973, -1.388, 0.9291), (-0.9679, -1.165, 0.8689), (-0.9465, -1.002, 0.7044), (-0.9386, -0.9421, 0.4797), (-0.9465, -1.002, 0.255), (-0.9679, -1.165, 0.09054), (-0.9973, -1.388, 0.03034), (-1.027, -1.61, 0.09054), (-1.048, -1.773, 0.255), (-0.7626, -1.852, 0.4797), (-0.7626, -1.792, 0.7044), (-0.7626, -1.628, 0.8689), (-0.7626, -1.403, 0.9291), (-0.7626, -1.178, 0.8689), (-0.7626, -1.014, 0.7044), (-0.7626, -0.9536, 0.4797), (-0.7626, -1.014, 0.255), (-0.7626, -1.178, 0.09054), (-0.7626, -1.403, 0.03034), (-0.7626, -1.628, 0.09054), (-0.7626, -1.792, 0.255), (-0.4694, -1.833, 0.4797), (-0.4772, -1.773, 0.7044), (-0.4987, -1.61, 0.8689), (-0.528, -1.388, 0.9291), (-0.5574, -1.165, 0.8689), (-0.5788, -1.002, 0.7044), (-0.5867, -0.9421, 0.4797), (-0.5788, -1.002, 0.255), (-0.5574, -1.165, 0.09054), (-0.528, -1.388, 0.03034), (-0.4987, -1.61, 0.09054), (-0.4772, -1.773, 0.255), (-0.1811, -1.776, 0.4797), (-0.1967, -1.718, 0.7044), (-0.2393, -1.559, 0.8689), (-0.2974, -1.342, 0.9291), (-0.3556, -1.125, 0.8689), (-0.3981, -0.9659, 0.7044), (-0.4137, -0.9077, 0.4797), (-0.3981, -0.9659, 0.255), (-0.3556, -1.125, 0.09054), (-0.2974, -1.342, 0.03034), (-0.2393, -1.559, 0.09054), (-0.1967, -1.718, 0.255), (0.0972, -1.681, 0.4797), (0.07416, -1.626, 0.7044), (0.01122, -1.474, 0.8689), (-0.07477, -1.266, 0.9291), (-0.1608, -1.059, 0.8689), (-0.2237, -0.9066, 0.7044), (-0.2467, -0.851, 0.4797), (-0.2237, -0.9066, 0.255), (-0.1608, -1.059, 0.09054), (-0.07477, -1.266, 0.03034), (0.01122, -1.474, 0.09054), (0.07416, -1.626, 0.255), (0.3608, -1.551, 0.4797), (0.3307, -1.499, 0.7044), (0.2485, -1.357, 0.8689), (0.1361, -1.162, 0.9291), (0.02377, -0.9676, 0.8689), (-0.05848, -0.8252, 0.7044), (-0.08858, -0.773, 0.4797), (-0.05848, -0.8252, 0.255), (0.02377, -0.9676, 0.09054), (0.1361, -1.162, 0.03034), (0.2485, -1.357, 0.09054), (0.3307, -1.499, 0.255), (0.6052, -1.388, 0.4797), (0.5685, -1.34, 0.7044), (0.4684, -1.21, 0.8689), (0.3316, -1.032, 0.9291), (0.1948, -0.8533, 0.8689), (0.0947, -0.7228, 0.7044), (0.05805, -0.6751, 0.4797), (0.0947, -0.7228, 0.255), (0.1948, -0.8533, 0.09054), (0.3316, -1.032, 0.03034), (0.4684, -1.21, 0.09054), (0.5685, -1.34, 0.255), (0.8261, -1.194, 0.4797), (0.7836, -1.152, 0.7044), (0.6673, -1.035, 0.8689), (0.5084, -0.8765, 0.9291), (0.3495, -0.7177, 0.8689), (0.2332, -0.6014, 0.7044), (0.1906, -0.5588, 0.4797), (0.2332, -0.6014, 0.255), (0.3495, -0.7177, 0.09054), (0.5084, -0.8765, 0.03034), (0.6673, -1.035, 0.09054), (0.7836, -1.152, 0.255), (1.02, -0.9733, 0.4797), (0.9722, -0.9367, 0.7044), (0.8417, -0.8365, 0.8689), (0.6634, -0.6998, 0.9291), (0.4852, -0.563, 0.8689), (0.3547, -0.4629, 0.7044), (0.3069, -0.4262, 0.4797), (0.3547, -0.4629, 0.255), (0.4852, -0.563, 0.09054), (0.6634, -0.6998, 0.03034), (0.8417, -0.8365, 0.09054), (0.9722, -0.9367, 0.255), (1.183, -0.729, 0.4797), (1.131, -0.6989, 0.7044), (0.9886, -0.6166, 0.8689), (0.794, -0.5043, 0.9291), (0.5995, -0.3919, 0.8689), (0.457, -0.3097, 0.7044), (0.4049, -0.2796, 0.4797), (0.457, -0.3097, 0.255), (0.5995, -0.3919, 0.09054), (0.794, -0.5043, 0.03034), (0.9886, -0.6166, 0.09054), (1.131, -0.6989, 0.255), (1.313, -0.4654, 0.4797), (1.258, -0.4423, 0.7044), (1.106, -0.3794, 0.8689), (0.898, -0.2934, 0.9291), (0.6905, -0.2074, 0.8689), (0.5385, -0.1445, 0.7044), (0.4829, -0.1214, 0.4797), (0.5385, -0.1445, 0.255), (0.6905, -0.2074, 0.09054), (0.898, -0.2934, 0.03034), (1.106, -0.3794, 0.09054), (1.258, -0.4423, 0.255), (1.408, -0.187, 0.4797), (1.35, -0.1715, 0.7044), (1.191, -0.1289, 0.8689), (0.9736, -0.07074, 0.9291), (0.7566, -0.01259, 0.8689), (0.5977, 0.02999, 0.7044), (0.5396, 0.04557, 0.4797), (0.5977, 0.02999, 0.255), (0.7566, -0.01259, 0.09054), (0.9736, -0.07074, 0.03034), (1.191, -0.1289, 0.09054), (1.35, -0.1715, 0.255), (1.465, 0.1012, 0.4797), (1.405, 0.1091, 0.7044), (1.242, 0.1305, 0.8689), (1.019, 0.1599, 0.9291), (0.7967, 0.1892, 0.8689), (0.6336, 0.2107, 0.7044), (0.574, 0.2185, 0.4797), (0.6336, 0.2107, 0.255), (0.7967, 0.1892, 0.09054), (1.019, 0.1599, 0.03034), (1.242, 0.1305, 0.09054), (1.405, 0.1091, 0.255)], [], [(0, 12, 13, 1), (1, 13, 14, 2), (2, 14, 15, 3), (3, 15, 16, 4), (4, 16, 17, 5), (5, 17, 18, 6), (6, 18, 19, 7), (7, 19, 20, 8), (8, 20, 21, 9), (9, 21, 22, 10), (10, 22, 23, 11), (11, 23, 12, 0), (12, 24, 25, 13), (13, 25, 26, 14), (14, 26, 27, 15), (15, 27, 28, 16), (16, 28, 29, 17), (17, 29, 30, 18), (18, 30, 31, 19), (19, 31, 32, 20), (20, 32, 33, 21), (21, 33, 34, 22), (22, 34, 35, 23), (23, 35, 24, 12), (24, 36, 37, 25), (25, 37, 38, 26), (26, 38, 39, 27), (27, 39, 40, 28), (28, 40, 41, 29), (29, 41, 42, 30), (30, 42, 43, 31), (31, 43, 44, 32), (32, 44, 45, 33), (33, 45, 46, 34), (34, 46, 47, 35), (35, 47, 36, 24), (36, 48, 49, 37), (37, 49, 50, 38), (38, 50, 51, 39), (39, 51, 52, 40), (40, 52, 53, 41), (41, 53, 54, 42), (42, 54, 55, 43), (43, 55, 56, 44), (44, 56, 57, 45), (45, 57, 58, 46), (46, 58, 59, 47), (47, 59, 48, 36), (48, 60, 61, 49), (49, 61, 62, 50), (50, 62, 63, 51), (51, 63, 64, 52), (52, 64, 65, 53), (53, 65, 66, 54), (54, 66, 67, 55), (55, 67, 68, 56), (56, 68, 69, 57), (57, 69, 70, 58), (58, 70, 71, 59), (59, 71, 60, 48), (60, 72, 73, 61), (61, 73, 74, 62), (62, 74, 75, 63), (63, 75, 76, 64), (64, 76, 77, 65), (65, 77, 78, 66), (66, 78, 79, 67), (67, 79, 80, 68), (68, 80, 81, 69), (69, 81, 82, 70), (70, 82, 83, 71), (71, 83, 72, 60), (72, 84, 85, 73), (73, 85, 86, 74), (74, 86, 87, 75), (75, 87, 88, 76), (76, 88, 89, 77), (77, 89, 90, 78), (78, 90, 91, 79), (79, 91, 92, 80), (80, 92, 93, 81), (81, 93, 94, 82), (82, 94, 95, 83), (83, 95, 84, 72), (84, 96, 97, 85), (85, 97, 98, 86), (86, 98, 99, 87), (87, 99, 100, 88), (88, 100, 101, 89), (89, 101, 102, 90), (90, 102, 103, 91), (91, 103, 104, 92), (92, 104, 105, 93), (93, 105, 106, 94), (94, 106, 107, 95), (95, 107, 96, 84), (96, 108, 109, 97), (97, 109, 110, 98), (98, 110, 111, 99), (99, 111, 112, 100), (100, 112, 113, 101), (101, 113, 114, 102), (102, 114, 115, 103), (103, 115, 116, 104), (104, 116, 117, 105), (105, 117, 118, 106), (106, 118, 119, 107), (107, 119, 108, 96), (108, 120, 121, 109), (109, 121, 122, 110), (110, 122, 123, 111), (111, 123, 124, 112), (112, 124, 125, 113), (113, 125, 126, 114), (114, 126, 127, 115), (115, 127, 128, 116), (116, 128, 129, 117), (117, 129, 130, 118), (118, 130, 131, 119), (119, 131, 120, 108), (120, 132, 133, 121), (121, 133, 134, 122), (122, 134, 135, 123), (123, 135, 136, 124), (124, 136, 137, 125), (125, 137, 138, 126), (126, 138, 139, 127), (127, 139, 140, 128), (128, 140, 141, 129), (129, 141, 142, 130), (130, 142, 143, 131), (131, 143, 132, 120), (132, 144, 145, 133), (133, 145, 146, 134), (134, 146, 147, 135), (135, 147, 148, 136), (136, 148, 149, 137), (137, 149, 150, 138), (138, 150, 151, 139), (139, 151, 152, 140), (140, 152, 153, 141), (141, 153, 154, 142), (142, 154, 155, 143), (143, 155, 144, 132), (144, 156, 157, 145), (145, 157, 158, 146), (146, 158, 159, 147), (147, 159, 160, 148), (148, 160, 161, 149), (149, 161, 162, 150), (150, 162, 163, 151), (151, 163, 164, 152), (152, 164, 165, 153), (153, 165, 166, 154), (154, 166, 167, 155), (155, 167, 156, 144), (156, 168, 169, 157), (157, 169, 170, 158), (158, 170, 171, 159), (159, 171, 172, 160), (160, 172, 173, 161), (161, 173, 174, 162), (162, 174, 175, 163), (163, 175, 176, 164), (164, 176, 177, 165), (165, 177, 178, 166), (166, 178, 179, 167), (167, 179, 168, 156), (168, 180, 181, 169), (169, 181, 182, 170), (170, 182, 183, 171), (171, 183, 184, 172), (172, 184, 185, 173), (173, 185, 186, 174), (174, 186, 187, 175), (175, 187, 188, 176), (176, 188, 189, 177), (177, 189, 190, 178), (178, 190, 191, 179), (179, 191, 180, 168), (180, 192, 193, 181), (181, 193, 194, 182), (182, 194, 195, 183), (183, 195, 196, 184), (184, 196, 197, 185), (185, 197, 198, 186), (186, 198, 199, 187), (187, 199, 200, 188), (188, 200, 201, 189), (189, 201, 202, 190), (190, 202, 203, 191), (191, 203, 192, 180), (192, 204, 205, 193), (193, 205, 206, 194), (194, 206, 207, 195), (195, 207, 208, 196), (196, 208, 209, 197), (197, 209, 210, 198), (198, 210, 211, 199), (199, 211, 212, 200), (200, 212, 213, 201), (201, 213, 214, 202), (202, 214, 215, 203), (203, 215, 204, 192), (204, 216, 217, 205), (205, 217, 218, 206), (206, 218, 219, 207), (207, 219, 220, 208), (208, 220, 221, 209), (209, 221, 222, 210), (210, 222, 223, 211), (211, 223, 224, 212), (212, 224, 225, 213), (213, 225, 226, 214), (214, 226, 227, 215), (215, 227, 216, 204), (216, 228, 229, 217), (217, 229, 230, 218), (218, 230, 231, 219), (219, 231, 232, 220), (220, 232, 233, 221), (221, 233, 234, 222), (222, 234, 235, 223), (223, 235, 236, 224), (224, 236, 237, 225), (225, 237, 238, 226), (226, 238, 239, 227), (227, 239, 228, 216), (228, 240, 241, 229), (229, 241, 242, 230), (230, 242, 243, 231), (231, 243, 244, 232), (232, 244, 245, 233), (233, 245, 246, 234), (234, 246, 247, 235), (235, 247, 248, 236), (236, 248, 249, 237), (237, 249, 250, 238), (238, 250, 251, 239), (239, 251, 240, 228), (240, 252, 253, 241), (241, 253, 254, 242), (242, 254, 255, 243), (243, 255, 256, 244), (244, 256, 257, 245), (245, 257, 258, 246), (246, 258, 259, 247), (247, 259, 260, 248), (248, 260, 261, 249), (249, 261, 262, 250), (250, 262, 263, 251), (251, 263, 252, 240), (252, 264, 265, 253), (253, 265, 266, 254), (254, 266, 267, 255), (255, 267, 268, 256), (256, 268, 269, 257), (257, 269, 270, 258), (258, 270, 271, 259), (259, 271, 272, 260), (260, 272, 273, 261), (261, 273, 274, 262), (262, 274, 275, 263), (263, 275, 264, 252), (264, 276, 277, 265), (265, 277, 278, 266), (266, 278, 279, 267), (267, 279, 280, 268), (268, 280, 281, 269), (269, 281, 282, 270), (270, 282, 283, 271), (271, 283, 284, 272), (272, 284, 285, 273), (273, 285, 286, 274), (274, 286, 287, 275), (275, 287, 276, 264), (276, 288, 289, 277), (277, 289, 290, 278), (278, 290, 291, 279), (279, 291, 292, 280), (280, 292, 293, 281), (281, 293, 294, 282), (282, 294, 295, 283), (283, 295, 296, 284), (284, 296, 297, 285), (285, 297, 298, 286), (286, 298, 299, 287), (287, 299, 288, 276), (288, 300, 301, 289), (289, 301, 302, 290), (290, 302, 303, 291), (291, 303, 304, 292), (292, 304, 305, 293), (293, 305, 306, 294), (294, 306, 307, 295), (295, 307, 308, 296), (296, 308, 309, 297), (297, 309, 310, 298), (298, 310, 311, 299), (299, 311, 300, 288), (300, 312, 313, 301), (301, 313, 314, 302), (302, 314, 315, 303), (303, 315, 316, 304), (304, 316, 317, 305), (305, 317, 318, 306), (306, 318, 319, 307), (307, 319, 320, 308), (308, 320, 321, 309), (309, 321, 322, 310), (310, 322, 323, 311), (311, 323, 312, 300), (312, 324, 325, 313), (313, 325, 326, 314), (314, 326, 327, 315), (315, 327, 328, 316), (316, 328, 329, 317), (317, 329, 330, 318), (318, 330, 331, 319), (319, 331, 332, 320), (320, 332, 333, 321), (321, 333, 334, 322), (322, 334, 335, 323), (323, 335, 324, 312), (324, 336, 337, 325), (325, 337, 338, 326), (326, 338, 339, 327), (327, 339, 340, 328), (328, 340, 341, 329), (329, 341, 342, 330), (330, 342, 343, 331), (331, 343, 344, 332), (332, 344, 345, 333), (333, 345, 346, 334), (334, 346, 347, 335), (335, 347, 336, 324), (336, 348, 349, 337), (337, 349, 350, 338), (338, 350, 351, 339), (339, 351, 352, 340), (340, 352, 353, 341), (341, 353, 354, 342), (342, 354, 355, 343), (343, 355, 356, 344), (344, 356, 357, 345), (345, 357, 358, 346), (346, 358, 359, 347), (347, 359, 348, 336), (348, 360, 361, 349), (349, 361, 362, 350), (350, 362, 363, 351), (351, 363, 364, 352), (352, 364, 365, 353), (353, 365, 366, 354), (354, 366, 367, 355), (355, 367, 368, 356), (356, 368, 369, 357), (357, 369, 370, 358), (358, 370, 371, 359), (359, 371, 360, 348), (360, 372, 373, 361), (361, 373, 374, 362), (362, 374, 375, 363), (363, 375, 376, 364), (364, 376, 377, 365), (365, 377, 378, 366), (366, 378, 379, 367), (367, 379, 380, 368), (368, 380, 381, 369), (369, 381, 382, 370), (370, 382, 383, 371), (371, 383, 372, 360), (372, 384, 385, 373), (373, 385, 386, 374), (374, 386, 387, 375), (375, 387, 388, 376), (376, 388, 389, 377), (377, 389, 390, 378), (378, 390, 391, 379), (379, 391, 392, 380), (380, 392, 393, 381), (381, 393, 394, 382), (382, 394, 395, 383), (383, 395, 384, 372), (384, 396, 397, 385), (385, 397, 398, 386), (386, 398, 399, 387), (387, 399, 400, 388), (388, 400, 401, 389), (389, 401, 402, 390), (390, 402, 403, 391), (391, 403, 404, 392), (392, 404, 405, 393), (393, 405, 406, 394), (394, 406, 407, 395), (395, 407, 396, 384), (396, 408, 409, 397), (397, 409, 410, 398), (398, 410, 411, 399), (399, 411, 412, 400), (400, 412, 413, 401), (401, 413, 414, 402), (402, 414, 415, 403), (403, 415, 416, 404), (404, 416, 417, 405), (405, 417, 418, 406), (406, 418, 419, 407), (407, 419, 408, 396), (408, 420, 421, 409), (409, 421, 422, 410), (410, 422, 423, 411), (411, 423, 424, 412), (412, 424, 425, 413), (413, 425, 426, 414), (414, 426, 427, 415), (415, 427, 428, 416), (416, 428, 429, 417), (417, 429, 430, 418), (418, 430, 431, 419), (419, 431, 420, 408), (420, 432, 433, 421), (421, 433, 434, 422), (422, 434, 435, 423), (423, 435, 436, 424), (424, 436, 437, 425), (425, 437, 438, 426), (426, 438, 439, 427), (427, 439, 440, 428), (428, 440, 441, 429), (429, 441, 442, 430), (430, 442, 443, 431), (431, 443, 432, 420), (432, 444, 445, 433), (433, 445, 446, 434), (434, 446, 447, 435), (435, 447, 448, 436), (436, 448, 449, 437), (437, 449, 450, 438), (438, 450, 451, 439), (439, 451, 452, 440), (440, 452, 453, 441), (441, 453, 454, 442), (442, 454, 455, 443), (443, 455, 444, 432), (444, 456, 457, 445), (445, 457, 458, 446), (446, 458, 459, 447), (447, 459, 460, 448), (448, 460, 461, 449), (449, 461, 462, 450), (450, 462, 463, 451), (451, 463, 464, 452), (452, 464, 465, 453), (453, 465, 466, 454), (454, 466, 467, 455), (455, 467, 456, 444), (456, 468, 469, 457), (457, 469, 470, 458), (458, 470, 471, 459), (459, 471, 472, 460), (460, 472, 473, 461), (461, 473, 474, 462), (462, 474, 475, 463), (463, 475, 476, 464), (464, 476, 477, 465), (465, 477, 478, 466), (466, 478, 479, 467), (467, 479, 468, 456), (468, 480, 481, 469), (469, 481, 482, 470), (470, 482, 483, 471), (471, 483, 484, 472), (472, 484, 485, 473), (473, 485, 486, 474), (474, 486, 487, 475), (475, 487, 488, 476), (476, 488, 489, 477), (477, 489, 490, 478), (478, 490, 491, 479), (479, 491, 480, 468), (480, 492, 493, 481), (481, 493, 494, 482), (482, 494, 495, 483), (483, 495, 496, 484), (484, 496, 497, 485), (485, 497, 498, 486), (486, 498, 499, 487), (487, 499, 500, 488), (488, 500, 501, 489), (489, 501, 502, 490), (490, 502, 503, 491), (491, 503, 492, 480), (492, 504, 505, 493), (493, 505, 506, 494), (494, 506, 507, 495), (495, 507, 508, 496), (496, 508, 509, 497), (497, 509, 510, 498), (498, 510, 511, 499), (499, 511, 512, 500), (500, 512, 513, 501), (501, 513, 514, 502), (502, 514, 515, 503), (503, 515, 504, 492), (504, 516, 517, 505), (505, 517, 518, 506), (506, 518, 519, 507), (507, 519, 520, 508), (508, 520, 521, 509), (509, 521, 522, 510), (510, 522, 523, 511), (511, 523, 524, 512), (512, 524, 525, 513), (513, 525, 526, 514), (514, 526, 527, 515), (515, 527, 516, 504), (516, 528, 529, 517), (517, 529, 530, 518), (518, 530, 531, 519), (519, 531, 532, 520), (520, 532, 533, 521), (521, 533, 534, 522), (522, 534, 535, 523), (523, 535, 536, 524), (524, 536, 537, 525), (525, 537, 538, 526), (526, 538, 539, 527), (527, 539, 528, 516), (528, 540, 541, 529), (529, 541, 542, 530), (530, 542, 543, 531), (531, 543, 544, 532), (532, 544, 545, 533), (533, 545, 546, 534), (534, 546, 547, 535), (535, 547, 548, 536), (536, 548, 549, 537), (537, 549, 550, 538), (538, 550, 551, 539), (539, 551, 540, 528), (540, 552, 553, 541), (541, 553, 554, 542), (542, 554, 555, 543), (543, 555, 556, 544), (544, 556, 557, 545), (545, 557, 558, 546), (546, 558, 559, 547), (547, 559, 560, 548), (548, 560, 561, 549), (549, 561, 562, 550), (550, 562, 563, 551), (551, 563, 552, 540), (552, 564, 565, 553), (553, 565, 566, 554), (554, 566, 567, 555), (555, 567, 568, 556), (556, 568, 569, 557), (557, 569, 570, 558), (558, 570, 571, 559), (559, 571, 572, 560), (560, 572, 573, 561), (561, 573, 574, 562), (562, 574, 575, 563), (563, 575, 564, 552), (564, 0, 1, 565), (565, 1, 2, 566), (566, 2, 3, 567), (567, 3, 4, 568), (568, 4, 5, 569), (569, 5, 6, 570), (570, 6, 7, 571), (571, 7, 8, 572), (572, 8, 9, 573), (573, 9, 10, 574), (574, 10, 11, 575), (575, 11, 0, 564)])
me_torus.use_remesh_preserve_volume = False
me_torus.use_remesh_preserve_attributes = False
me_torus.use_mirror_vertex_groups = False
me_torus.update()

# ---- objects
ob_camera2 = bpy.data.objects.new('camera2', cam_camera_002)
ob_camera1 = bpy.data.objects.new('camera1', cam_camera_001)
ob_camera0 = bpy.data.objects.new('camera0', cam_camera)
ob_2 = bpy.data.objects.new('2', me_cube_002)
ob_1 = bpy.data.objects.new('1', me_cube_001)
ob_0 = bpy.data.objects.new('0', me_cube)
ob_torus = bpy.data.objects.new('Torus', me_torus)

# ---- transforms, parenting, visibility, modifiers, constraints
ob_camera2.location = (-5.377, 10.26, 1.919)
ob_camera2.rotation_euler = (1.407, -1.297e-08, -2.659)
ob_camera2.lineart.crease_threshold = 0.0
ob_camera1.location = (1.941, -2.252, 0.3622)
ob_camera1.rotation_euler = (1.45, 2.188e-08, 0.7113)
ob_camera1.lineart.crease_threshold = 0.0
ob_camera0.location = (2.669, 7.298, 0.3622)
ob_camera0.rotation_euler = (1.524, 3.375e-09, 2.791)
ob_camera0.lineart.crease_threshold = 0.0
ob_2.location = (0.0, 0.0, 0.0)
ob_2.lineart.crease_threshold = 0.0
_m = ob_2.modifiers.new('Displace', 'DISPLACE')
_m.strength = 0.2
_m = ob_2.modifiers.new('Subsurf', 'SUBSURF')
_m.uv_smooth = 'PRESERVE_CORNERS'
_m.quality = 2
_m.levels = 2
_m.show_only_control_edges = False
ob_1.location = (0.0, 0.0, 0.0)
ob_1.lineart.crease_threshold = 0.0
_m = ob_1.modifiers.new('Displace', 'DISPLACE')
_m.strength = 0.2
_m = ob_1.modifiers.new('Subsurf', 'SUBSURF')
_m.uv_smooth = 'PRESERVE_CORNERS'
_m.quality = 2
_m.levels = 2
_m.show_only_control_edges = False
ob_0.location = (0.0, 0.0, 0.0)
ob_0.lineart.crease_threshold = 0.0
_m = ob_0.modifiers.new('Displace', 'DISPLACE')
_m.strength = 0.2
_m = ob_0.modifiers.new('Subsurf', 'SUBSURF')
_m.uv_smooth = 'PRESERVE_CORNERS'
_m.quality = 2
_m.levels = 2
_m.show_only_control_edges = False
ob_torus.location = (0.0, 0.0, 0.0)
ob_torus.lineart.crease_threshold = 0.0

# ---- collection membership
col_collection_1.objects.link(ob_camera2)
col_collection_1.objects.link(ob_camera1)
col_collection_1.objects.link(ob_camera0)
col_collection_1.objects.link(ob_2)
col_collection_1.objects.link(ob_1)
col_collection_1.objects.link(ob_0)
col_collection_1.objects.link(ob_torus)

# ---- scene / render settings (as saved in the file)
scene.camera = ob_camera2
scene.frame_start = 1; scene.frame_end = 250; scene.frame_set(1)
scene.render.engine = 'CYCLES'
scene.render.resolution_percentage = 50
scene.render.dither_intensity = 0.0
scene.cycles.use_denoising = False
scene.cycles.samples = 128
scene.cycles.sampling_pattern = 'TABULATED_SOBOL'
scene.cycles.use_adaptive_sampling = False
scene.cycles.use_light_tree = False
scene.cycles.blur_glossy = 0.0
scene.cycles.sample_clamp_indirect = 0.0
scene.view_settings.view_transform = 'Standard'
bpy.context.view_layer.update()
